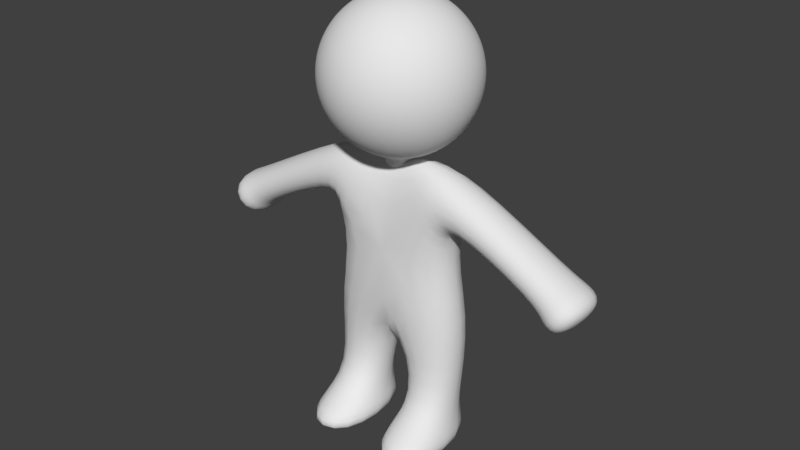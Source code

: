 # Source: Body0darkbrownOld.blend  (saved by Blender 2.77.0; exported with 4.5.12 LTS)
import bpy
from mathutils import Matrix  # noqa: F401  (used for matrix-valued properties, if any)

bpy.ops.wm.read_factory_settings(use_empty=True)
scene = bpy.context.scene
scene.name = 'Scene'

# ---- collections
col_collection_1 = bpy.data.collections.new('Collection 1'); scene.collection.children.link(col_collection_1)

# ---- materials (node trees are filled in below, after node groups)
mat_characters = bpy.data.materials.new('Characters')
mat_characters.alpha_threshold = 0.0
mat_characters.use_transparent_shadow = False
mat_characters.roughness = 0.5

# ---- material node trees

# ---- world
world_world = bpy.data.worlds.new('World'); scene.world = world_world
world_world.color = (0.05088, 0.05088, 0.05088)
world_world.use_sun_shadow = False
world_world.sun_shadow_jitter_overblur = 0.0
world_world.cycles.sampling_method = 'MANUAL'
world_world.light_settings.ao_factor = 0.1

# ---- meshes
me_sphere = bpy.data.meshes.new('Sphere')
me_sphere.from_pydata([(-0.1662, 3.828e-06, 2.233), (-0.326, 3.828e-06, 2.185), (-0.4733, 3.828e-06, 2.106), (-0.6024, 3.828e-06, 2.0), (-0.7084, 3.828e-06, 1.871), (-0.7871, 3.828e-06, 1.724), (-0.8356, 3.828e-06, 1.564), (-0.852, 3.828e-06, 1.398), (-0.8356, 3.828e-06, 1.231), (-0.7871, 3.828e-06, 1.071), (-0.7084, 3.828e-06, 0.9242), (-0.6024, 3.828e-06, 0.7951), (-0.4733, 3.828e-06, 0.6891), (-0.326, 3.828e-06, 0.6104), (-0.1662, 3.828e-06, 0.5619), (-0.163, 0.03243, 2.233), (-0.3198, 0.06361, 2.185), (-0.4642, 0.09234, 2.106), (-0.5908, 0.1175, 2.0), (-0.6948, 0.1382, 1.871), (-0.772, 0.1536, 1.724), (-0.8195, 0.163, 1.564), (-0.8356, 0.1662, 1.398), (-0.8195, 0.163, 1.231), (-0.772, 0.1536, 1.071), (-0.6948, 0.1382, 0.9242), (-0.5908, 0.1175, 0.7951), (-0.4642, 0.09234, 0.6891), (-0.3198, 0.06361, 0.6104), (-0.163, 0.03243, 0.5619), (-0.1536, 0.06361, 2.233), (-0.3012, 0.1248, 2.185), (-0.4373, 0.1811, 2.106), (-0.5566, 0.2305, 2.0), (-0.6545, 0.2711, 1.871), (-0.7272, 0.3012, 1.724), (-0.772, 0.3198, 1.564), (-0.7871, 0.326, 1.398), (-0.772, 0.3198, 1.231), (-0.7272, 0.3012, 1.071), (-0.6545, 0.2711, 0.9242), (-0.5566, 0.2305, 0.7951), (-0.4373, 0.1811, 0.6891), (-0.3012, 0.1248, 0.6104), (-0.1536, 0.06361, 0.5619), (-0.1382, 0.09234, 2.233), (-0.2711, 0.1811, 2.185), (-0.3936, 0.263, 2.106), (-0.5009, 0.3347, 2.0), (-0.589, 0.3936, 1.871), (-0.6545, 0.4373, 1.724), (-0.6948, 0.4642, 1.564), (-0.7084, 0.4733, 1.398), (-0.6948, 0.4642, 1.231), (-0.6545, 0.4373, 1.071), (-0.589, 0.3936, 0.9242), (-0.5009, 0.3347, 0.7951), (-0.3936, 0.263, 0.6891), (-0.2711, 0.1811, 0.6104), (-0.1382, 0.09234, 0.5619), (-0.1175, 0.1175, 2.233), (-0.2305, 0.2305, 2.185), (-0.3347, 0.3347, 2.106), (-0.426, 0.426, 2.0), (-0.5009, 0.5009, 1.871), (-0.5566, 0.5566, 1.724), (-0.5908, 0.5909, 1.564), (-0.6024, 0.6024, 1.398), (-0.5908, 0.5909, 1.231), (-0.5566, 0.5566, 1.071), (-0.5009, 0.5009, 0.9242), (-0.426, 0.426, 0.7951), (-0.3347, 0.3347, 0.6891), (-0.2305, 0.2305, 0.6104), (-0.1175, 0.1175, 0.5619), (-0.09234, 0.1382, 2.233), (-0.1811, 0.2711, 2.185), (-0.263, 0.3936, 2.106), (-0.3347, 0.5009, 2.0), (-0.3936, 0.589, 1.871), (-0.4373, 0.6545, 1.724), (-0.4642, 0.6948, 1.564), (-0.4733, 0.7084, 1.398), (-0.4642, 0.6948, 1.231), (-0.4373, 0.6545, 1.071), (-0.3936, 0.589, 0.9242), (-0.3347, 0.5009, 0.7951), (-0.263, 0.3936, 0.6891), (-0.1811, 0.2711, 0.6104), (-0.09234, 0.1382, 0.5619), (-0.0636, 0.1536, 2.233), (-0.1248, 0.3012, 2.185), (-0.1811, 0.4373, 2.106), (-0.2305, 0.5566, 2.0), (-0.2711, 0.6545, 1.871), (-0.3012, 0.7272, 1.724), (-0.3198, 0.772, 1.564), (-0.326, 0.7871, 1.398), (-0.3198, 0.772, 1.231), (-0.3012, 0.7272, 1.071), (-0.2711, 0.6545, 0.9242), (-0.2305, 0.5566, 0.7951), (-0.1811, 0.4373, 0.6891), (-0.1248, 0.3012, 0.6104), (-0.0636, 0.1536, 0.5619), (-0.03243, 0.163, 2.233), (-0.0636, 0.3198, 2.185), (-0.09234, 0.4642, 2.106), (-0.1175, 0.5909, 2.0), (-0.1382, 0.6948, 1.871), (-0.1536, 0.772, 1.724), (-0.163, 0.8195, 1.564), (-0.1662, 0.8356, 1.398), (-0.163, 0.8195, 1.231), (-0.1536, 0.772, 1.071), (-0.1382, 0.6948, 0.9242), (-0.1175, 0.5909, 0.7951), (-0.09234, 0.4642, 0.6891), (-0.0636, 0.3198, 0.6104), (-0.03243, 0.163, 0.5619), (7.029e-07, 0.1662, 2.233), (7.029e-07, 0.326, 2.185), (7.029e-07, 0.4733, 2.106), (7.029e-07, 0.6024, 2.0), (7.029e-07, 0.7084, 1.871), (6.014e-07, 0.7871, 1.724), (7.029e-07, 0.8356, 1.564), (7.029e-07, 0.852, 1.398), (7.029e-07, 0.8356, 1.231), (6.014e-07, 0.7871, 1.071), (7.029e-07, 0.7084, 0.9242), (7.029e-07, 0.6024, 0.7951), (7.029e-07, 0.4733, 0.6891), (7.029e-07, 0.326, 0.6104), (7.029e-07, 0.1662, 0.5619), (0.03243, 0.163, 2.233), (0.06361, 0.3198, 2.185), (0.09234, 0.4642, 2.106), (0.1175, 0.5909, 2.0), (0.1382, 0.6948, 1.871), (0.1536, 0.772, 1.724), (0.163, 0.8195, 1.564), (0.1662, 0.8356, 1.398), (0.163, 0.8195, 1.231), (0.1536, 0.772, 1.071), (0.1382, 0.6948, 0.9242), (0.1175, 0.5909, 0.7951), (0.09234, 0.4642, 0.6891), (0.06361, 0.3198, 0.6104), (0.03243, 0.163, 0.5619), (0.06361, 0.1536, 2.233), (0.1248, 0.3012, 2.185), (0.1811, 0.4373, 2.106), (0.2305, 0.5566, 2.0), (0.2711, 0.6545, 1.871), (0.3012, 0.7272, 1.724), (0.3198, 0.772, 1.564), (0.326, 0.7871, 1.398), (0.3198, 0.772, 1.231), (0.3012, 0.7272, 1.071), (0.2711, 0.6545, 0.9242), (0.2305, 0.5566, 0.7951), (0.1811, 0.4373, 0.6891), (0.1248, 0.3012, 0.6104), (0.06361, 0.1536, 0.5619), (0.09234, 0.1382, 2.233), (0.1811, 0.2711, 2.185), (0.263, 0.3936, 2.106), (0.3347, 0.5009, 2.0), (0.3936, 0.589, 1.871), (0.4373, 0.6545, 1.724), (0.4642, 0.6948, 1.564), (0.4733, 0.7084, 1.398), (0.4642, 0.6948, 1.231), (0.4373, 0.6545, 1.071), (0.3936, 0.589, 0.9242), (0.3347, 0.5009, 0.7951), (0.263, 0.3936, 0.6891), (0.1811, 0.2711, 0.6104), (0.09234, 0.1382, 0.5619), (0.1175, 0.1175, 2.233), (0.2305, 0.2305, 2.185), (0.3347, 0.3347, 2.106), (0.426, 0.426, 2.0), (0.5009, 0.5009, 1.871), (0.5566, 0.5566, 1.724), (0.5908, 0.5909, 1.564), (0.6024, 0.6024, 1.398), (0.5908, 0.5909, 1.231), (0.5566, 0.5566, 1.071), (0.5009, 0.5009, 0.9242), (0.426, 0.426, 0.7951), (0.3347, 0.3347, 0.6891), (0.2305, 0.2305, 0.6104), (0.1175, 0.1175, 0.5619), (0.1382, 0.09234, 2.233), (0.2711, 0.1811, 2.185), (0.3936, 0.263, 2.106), (0.5009, 0.3347, 2.0), (0.589, 0.3936, 1.871), (0.6545, 0.4373, 1.724), (0.6948, 0.4642, 1.564), (0.7084, 0.4733, 1.398), (0.6948, 0.4642, 1.231), (0.6545, 0.4373, 1.071), (0.589, 0.3936, 0.9242), (0.5009, 0.3347, 0.7951), (0.3936, 0.263, 0.6891), (0.2711, 0.1811, 0.6104), (0.1382, 0.09234, 0.5619), (0.1536, 0.06361, 2.233), (0.3012, 0.1248, 2.185), (0.4373, 0.1811, 2.106), (0.5566, 0.2305, 2.0), (0.6545, 0.2711, 1.871), (0.7272, 0.3012, 1.724), (0.772, 0.3198, 1.564), (0.7871, 0.326, 1.398), (0.772, 0.3198, 1.231), (0.7272, 0.3012, 1.071), (0.6545, 0.2711, 0.9242), (0.5566, 0.2305, 0.7951), (0.4373, 0.1811, 0.6891), (0.3012, 0.1248, 0.6104), (0.1536, 0.06361, 0.5619), (0.163, 0.03243, 2.233), (0.3198, 0.06361, 2.185), (0.4642, 0.09234, 2.106), (0.5908, 0.1175, 2.0), (0.6948, 0.1382, 1.871), (0.772, 0.1536, 1.724), (0.8195, 0.163, 1.564), (0.8356, 0.1662, 1.398), (0.8195, 0.163, 1.231), (0.772, 0.1536, 1.071), (0.6948, 0.1382, 0.9242), (0.5908, 0.1175, 0.7951), (0.4642, 0.09234, 0.6891), (0.3198, 0.06361, 0.6104), (0.163, 0.03243, 0.5619), (0.1662, 3.828e-06, 2.233), (0.326, 3.828e-06, 2.185), (0.4733, 3.828e-06, 2.106), (0.6024, 3.828e-06, 2.0), (0.7084, 3.828e-06, 1.871), (0.7871, 3.828e-06, 1.724), (0.8356, 3.828e-06, 1.564), (0.852, 3.828e-06, 1.398), (0.8356, 3.828e-06, 1.231), (0.7871, 3.828e-06, 1.071), (0.7084, 3.828e-06, 0.9242), (0.6024, 3.828e-06, 0.7951), (0.4733, 3.828e-06, 0.6891), (0.326, 3.828e-06, 0.6104), (0.1662, 3.828e-06, 0.5619), (0.163, -0.03242, 2.233), (0.3198, -0.0636, 2.185), (0.4642, -0.09234, 2.106), (0.5908, -0.1175, 2.0), (0.6948, -0.1382, 1.871), (0.772, -0.1536, 1.724), (0.8195, -0.163, 1.564), (0.8356, -0.1662, 1.398), (0.8195, -0.163, 1.231), (0.772, -0.1536, 1.071), (0.6948, -0.1382, 0.9242), (0.5908, -0.1175, 0.7951), (0.4642, -0.09234, 0.6891), (0.3198, -0.0636, 0.6104), (0.163, -0.03242, 0.5619), (0.1536, -0.0636, 2.233), (0.3012, -0.1248, 2.185), (0.4373, -0.1811, 2.106), (0.5566, -0.2305, 2.0), (0.6545, -0.2711, 1.871), (0.7272, -0.3012, 1.724), (0.772, -0.3198, 1.564), (0.7871, -0.326, 1.398), (0.772, -0.3198, 1.231), (0.7272, -0.3012, 1.071), (0.6545, -0.2711, 0.9242), (0.5566, -0.2305, 0.7951), (0.4373, -0.1811, 0.6891), (0.3012, -0.1248, 0.6104), (0.1536, -0.0636, 0.5619), (0.1382, -0.09234, 2.233), (0.2711, -0.1811, 2.185), (0.3936, -0.263, 2.106), (0.5009, -0.3347, 2.0), (0.589, -0.3935, 1.871), (0.6545, -0.4373, 1.724), (0.6948, -0.4642, 1.564), (0.7084, -0.4733, 1.398), (0.6948, -0.4642, 1.231), (0.6545, -0.4373, 1.071), (0.589, -0.3935, 0.9242), (0.5009, -0.3347, 0.7951), (0.3936, -0.263, 0.6891), (0.2711, -0.1811, 0.6104), (0.1382, -0.09234, 0.5619), (0.1175, -0.1175, 2.233), (0.2305, -0.2305, 2.185), (0.3347, -0.3347, 2.106), (0.426, -0.426, 2.0), (0.5009, -0.5009, 1.871), (0.5566, -0.5566, 1.724), (0.5908, -0.5908, 1.564), (0.6024, -0.6024, 1.398), (0.5908, -0.5908, 1.231), (0.5566, -0.5566, 1.071), (0.5009, -0.5009, 0.9242), (0.426, -0.426, 0.7951), (0.3347, -0.3347, 0.6891), (0.2305, -0.2305, 0.6104), (0.1175, -0.1175, 0.5619), (0.09234, -0.1382, 2.233), (0.1811, -0.2711, 2.185), (0.263, -0.3935, 2.106), (0.3347, -0.5009, 2.0), (0.3936, -0.589, 1.871), (0.4373, -0.6544, 1.724), (0.4642, -0.6948, 1.564), (0.4733, -0.7084, 1.398), (0.4642, -0.6948, 1.231), (0.4373, -0.6544, 1.071), (0.3936, -0.589, 0.9242), (0.3347, -0.5009, 0.7951), (0.263, -0.3935, 0.6891), (0.1811, -0.2711, 0.6104), (0.09234, -0.1382, 0.5619), (0.06361, -0.1536, 2.233), (0.1248, -0.3012, 2.185), (0.1811, -0.4373, 2.106), (0.2305, -0.5566, 2.0), (0.2711, -0.6544, 1.871), (0.3012, -0.7272, 1.724), (0.3198, -0.772, 1.564), (0.326, -0.7871, 1.398), (0.3198, -0.772, 1.231), (0.3012, -0.7272, 1.071), (0.2711, -0.6544, 0.9242), (0.2305, -0.5566, 0.7951), (0.1811, -0.4373, 0.6891), (0.1248, -0.3012, 0.6104), (0.06361, -0.1536, 0.5619), (0.03243, -0.163, 2.233), (0.06361, -0.3198, 2.185), (0.09234, -0.4642, 2.106), (0.1175, -0.5908, 2.0), (0.1382, -0.6948, 1.871), (0.1536, -0.772, 1.724), (0.163, -0.8195, 1.564), (0.1662, -0.8356, 1.398), (0.163, -0.8195, 1.231), (0.1536, -0.772, 1.071), (0.1382, -0.6948, 0.9242), (0.1175, -0.5908, 0.7951), (0.09234, -0.4642, 0.6891), (0.06361, -0.3198, 0.6104), (0.03243, -0.163, 0.5619), (7.029e-07, -0.1662, 2.233), (6.014e-07, -0.326, 2.185), (6.014e-07, -0.4733, 2.106), (6.014e-07, -0.6024, 2.0), (4.998e-07, -0.7084, 1.871), (7.029e-07, -0.7871, 1.724), (4.998e-07, -0.8356, 1.564), (4.998e-07, -0.852, 1.398), (4.998e-07, -0.8356, 1.231), (7.029e-07, -0.7871, 1.071), (4.998e-07, -0.7084, 0.9242), (6.014e-07, -0.6024, 0.7951), (6.014e-07, -0.4733, 0.6891), (6.014e-07, -0.326, 0.6104), (7.029e-07, -0.1662, 0.5619), (-0.03243, -0.163, 2.233), (-0.0636, -0.3198, 2.185), (-0.09234, -0.4642, 2.106), (-0.1175, -0.5908, 2.0), (-0.1382, -0.6948, 1.871), (-0.1536, -0.772, 1.724), (-0.163, -0.8195, 1.564), (-0.1662, -0.8356, 1.398), (-0.163, -0.8195, 1.231), (-0.1536, -0.772, 1.071), (-0.1382, -0.6948, 0.9242), (-0.1175, -0.5908, 0.7951), (-0.09234, -0.4642, 0.6891), (-0.0636, -0.3198, 0.6104), (-0.03243, -0.163, 0.5619), (-0.0636, -0.1536, 2.233), (-0.1248, -0.3012, 2.185), (-0.1811, -0.4373, 2.106), (-0.2305, -0.5566, 2.0), (-0.2711, -0.6544, 1.871), (-0.3012, -0.7272, 1.724), (-0.3198, -0.772, 1.564), (-0.326, -0.7871, 1.398), (-0.3198, -0.772, 1.231), (-0.3012, -0.7272, 1.071), (-0.2711, -0.6544, 0.9242), (-0.2305, -0.5566, 0.7951), (-0.1811, -0.4373, 0.6891), (-0.1248, -0.3012, 0.6104), (-0.0636, -0.1536, 0.5619), (-0.09234, -0.1382, 2.233), (-0.1811, -0.2711, 2.185), (-0.263, -0.3935, 2.106), (-0.3347, -0.5009, 2.0), (-0.3936, -0.589, 1.871), (-0.4373, -0.6544, 1.724), (-0.4642, -0.6948, 1.564), (-0.4733, -0.7084, 1.398), (-0.4642, -0.6948, 1.231), (-0.4373, -0.6544, 1.071), (-0.3936, -0.589, 0.9242), (-0.3347, -0.5009, 0.7951), (-0.263, -0.3935, 0.6891), (-0.1811, -0.2711, 0.6104), (-0.09234, -0.1382, 0.5619), (-0.1175, -0.1175, 2.233), (-0.2305, -0.2305, 2.185), (-0.3347, -0.3347, 2.106), (-0.426, -0.426, 2.0), (-0.5009, -0.5009, 1.871), (-0.5566, -0.5566, 1.724), (-0.5908, -0.5908, 1.564), (-0.6024, -0.6024, 1.398), (-0.5908, -0.5908, 1.231), (-0.5566, -0.5566, 1.071), (-0.5009, -0.5009, 0.9242), (-0.426, -0.426, 0.7951), (-0.3347, -0.3347, 0.6891), (-0.2305, -0.2305, 0.6104), (-0.1175, -0.1175, 0.5619), (-0.1382, -0.09234, 2.233), (-0.2711, -0.1811, 2.185), (-0.3936, -0.263, 2.106), (-0.5009, -0.3347, 2.0), (-0.589, -0.3935, 1.871), (-0.6545, -0.4373, 1.724), (-0.6948, -0.4642, 1.564), (-0.7084, -0.4733, 1.398), (-0.6948, -0.4642, 1.231), (-0.6545, -0.4373, 1.071), (-0.589, -0.3935, 0.9242), (-0.5009, -0.3347, 0.7951), (-0.3936, -0.263, 0.6891), (-0.2711, -0.1811, 0.6104), (-0.1382, -0.09234, 0.5619), (3.982e-07, 3.828e-06, 2.249), (-0.1536, -0.0636, 2.233), (-0.3012, -0.1248, 2.185), (-0.4373, -0.1811, 2.106), (-0.5566, -0.2305, 2.0), (-0.6545, -0.2711, 1.871), (-0.7272, -0.3012, 1.724), (-0.772, -0.3198, 1.564), (-0.7871, -0.326, 1.398), (-0.772, -0.3198, 1.231), (-0.7272, -0.3012, 1.071), (-0.6545, -0.2711, 0.9242), (-0.5566, -0.2305, 0.7951), (-0.4373, -0.1811, 0.6891), (-0.3012, -0.1248, 0.6104), (-0.1536, -0.0636, 0.5619), (-0.163, -0.03242, 2.233), (-0.3198, -0.0636, 2.185), (-0.4642, -0.09234, 2.106), (-0.5908, -0.1175, 2.0), (-0.6948, -0.1382, 1.871), (-0.772, -0.1536, 1.724), (-0.8195, -0.163, 1.564), (-0.8356, -0.1662, 1.398), (-0.8195, -0.163, 1.231), (-0.772, -0.1536, 1.071), (-0.6948, -0.1382, 0.9242), (-0.5908, -0.1175, 0.7951), (-0.4642, -0.09234, 0.6891), (-0.3198, -0.0636, 0.6104), (-0.163, -0.03242, 0.5619), (-0.163, 0.03243, 0.4203), (-0.1662, 3.828e-06, 0.4203), (-0.1536, 0.06361, 0.4203), (-0.1382, 0.09234, 0.4203), (-0.1175, 0.1175, 0.4203), (-0.09234, 0.1382, 0.4203), (-0.0636, 0.1536, 0.4203), (-0.03243, 0.163, 0.4203), (7.029e-07, 0.1662, 0.4203), (0.03243, 0.163, 0.4203), (0.06361, 0.1536, 0.4203), (0.09234, 0.1382, 0.4203), (0.1175, 0.1175, 0.4203), (0.1382, 0.09234, 0.4203), (0.1536, 0.06361, 0.4203), (0.163, 0.03243, 0.4203), (0.1662, 3.828e-06, 0.4203), (0.163, -0.03242, 0.4203), (0.1536, -0.0636, 0.4203), (0.1382, -0.09234, 0.4203), (0.1175, -0.1175, 0.4203), (0.09234, -0.1382, 0.4203), (7.029e-07, 3.828e-06, 0.404), (0.06361, -0.1536, 0.4203), (0.03243, -0.163, 0.4203), (7.029e-07, -0.1662, 0.4203), (-0.03243, -0.163, 0.4203), (-0.0636, -0.1536, 0.4203), (-0.09234, -0.1382, 0.4203), (-0.1175, -0.1175, 0.4203), (-0.1382, -0.09234, 0.4203), (-0.1536, -0.0636, 0.4203), (-0.163, -0.03242, 0.4203), (-0.7899, -0.2907, -0.009315), (-0.7899, 0.2907, -0.009315), (0.7899, 0.2907, -0.009315), (0.7899, -0.2907, -0.009315), (0.7482, 0.2907, 0.5478), (0.7482, -0.2907, 0.5478), (-0.7482, 0.2907, 0.5478), (-0.7482, -0.2907, 0.5478), (-0.679, 0.4329, -0.2373), (-0.679, -0.4329, -0.2373), (0.679, -0.4329, -0.2373), (0.679, 0.4329, -0.2373), (0.2743, 0.2253, 0.6133), (0.2743, -0.2253, 0.6133), (-0.2743, -0.2253, 0.6133), (-0.2743, 0.2253, 0.6133), (1.806, -0.2905, -0.5279), (1.806, 0.2905, -0.5279), (2.077, 0.2905, -0.201), (2.077, -0.2905, -0.201), (-1.806, 0.2905, -0.5279), (-1.806, -0.2905, -0.5279), (-2.077, -0.2905, -0.201), (-2.077, 0.2905, -0.201), (-0.8729, 0.4598, -1.195), (-0.8729, -0.3473, -1.195), (0.8729, -0.3473, -1.195), (0.8729, 0.4598, -1.195), (3.472e-07, -0.3473, -1.224), (3.623e-07, 0.4598, -1.224), (-0.243, 0.2901, -2.282), (-0.7381, 0.2901, -2.282), (-0.7381, -0.1775, -2.282), (-0.243, -0.1775, -2.282), (0.7381, -0.1775, -2.282), (0.7381, 0.2901, -2.282), (0.243, -0.1775, -2.282), (0.243, 0.2901, -2.282), (1.873, -0.3631, -0.6525), (1.873, 0.3631, -0.6525), (2.212, 0.3631, -0.2439), (2.212, -0.3631, -0.2439), (2.075, -0.3631, -0.82), (2.075, 0.3631, -0.82), (2.414, 0.3631, -0.4114), (2.414, -0.3631, -0.4114), (-1.873, 0.3631, -0.6525), (-1.873, -0.3631, -0.6525), (-2.212, -0.3631, -0.2439), (-2.212, 0.3631, -0.2439), (-2.075, 0.3631, -0.82), (-2.075, -0.3631, -0.82), (-2.414, -0.3631, -0.4114), (-2.414, 0.3631, -0.4114), (-0.1193, 0.4351, -2.544), (-0.8619, 0.4351, -2.544), (-0.8619, -0.8773, -2.544), (-0.1193, -0.8773, -2.544), (0.8619, -0.8773, -2.544), (0.8619, 0.3936, -2.544), (0.1193, -0.8773, -2.544), (0.1193, 0.3936, -2.544), (-0.1193, 0.4351, -2.807), (-0.8619, 0.4351, -2.807), (-0.8619, -0.8773, -2.807), (-0.1193, -0.8773, -2.807), (0.8619, -0.8773, -2.807), (0.8619, 0.3936, -2.807), (0.1193, -0.8773, -2.807), (0.1193, 0.3936, -2.807)], [], [(9, 8, 23, 24), (2, 1, 16, 17), (10, 9, 24, 25), (3, 2, 17, 18), (11, 10, 25, 26), (4, 3, 18, 19), (12, 11, 26, 27), (5, 4, 19, 20), (13, 12, 27, 28), (6, 5, 20, 21), (14, 13, 28, 29), (7, 6, 21, 22), (0, 450, 15), (119, 134, 489, 488), (8, 7, 22, 23), (1, 0, 15, 16), (239, 254, 497, 496), (23, 22, 37, 38), (16, 15, 30, 31), (24, 23, 38, 39), (17, 16, 31, 32), (25, 24, 39, 40), (18, 17, 32, 33), (26, 25, 40, 41), (19, 18, 33, 34), (27, 26, 41, 42), (20, 19, 34, 35), (28, 27, 42, 43), (21, 20, 35, 36), (29, 28, 43, 44), (22, 21, 36, 37), (15, 450, 30), (42, 41, 56, 57), (35, 34, 49, 50), (43, 42, 57, 58), (36, 35, 50, 51), (44, 43, 58, 59), (37, 36, 51, 52), (30, 450, 45), (14, 29, 481, 482), (38, 37, 52, 53), (31, 30, 45, 46), (39, 38, 53, 54), (32, 31, 46, 47), (40, 39, 54, 55), (33, 32, 47, 48), (41, 40, 55, 56), (34, 33, 48, 49), (46, 45, 60, 61), (54, 53, 68, 69), (47, 46, 61, 62), (55, 54, 69, 70), (48, 47, 62, 63), (56, 55, 70, 71), (49, 48, 63, 64), (57, 56, 71, 72), (50, 49, 64, 65), (58, 57, 72, 73), (51, 50, 65, 66), (59, 58, 73, 74), (52, 51, 66, 67), (45, 450, 60), (404, 419, 509, 508), (53, 52, 67, 68), (65, 64, 79, 80), (73, 72, 87, 88), (66, 65, 80, 81), (74, 73, 88, 89), (67, 66, 81, 82), (60, 450, 75), (284, 299, 500, 499), (68, 67, 82, 83), (61, 60, 75, 76), (69, 68, 83, 84), (62, 61, 76, 77), (70, 69, 84, 85), (63, 62, 77, 78), (71, 70, 85, 86), (64, 63, 78, 79), (72, 71, 86, 87), (84, 83, 98, 99), (77, 76, 91, 92), (85, 84, 99, 100), (78, 77, 92, 93), (86, 85, 100, 101), (79, 78, 93, 94), (87, 86, 101, 102), (80, 79, 94, 95), (88, 87, 102, 103), (81, 80, 95, 96), (89, 88, 103, 104), (82, 81, 96, 97), (75, 450, 90), (449, 465, 512, 511), (83, 82, 97, 98), (76, 75, 90, 91), (103, 102, 117, 118), (96, 95, 110, 111), (104, 103, 118, 119), (97, 96, 111, 112), (90, 450, 105), (44, 59, 484, 483), (98, 97, 112, 113), (91, 90, 105, 106), (99, 98, 113, 114), (92, 91, 106, 107), (100, 99, 114, 115), (93, 92, 107, 108), (101, 100, 115, 116), (94, 93, 108, 109), (102, 101, 116, 117), (95, 94, 109, 110), (107, 106, 121, 122), (115, 114, 129, 130), (108, 107, 122, 123), (116, 115, 130, 131), (109, 108, 123, 124), (117, 116, 131, 132), (110, 109, 124, 125), (118, 117, 132, 133), (111, 110, 125, 126), (119, 118, 133, 134), (112, 111, 126, 127), (105, 450, 120), (89, 104, 487, 486), (113, 112, 127, 128), (106, 105, 120, 121), (114, 113, 128, 129), (126, 125, 140, 141), (134, 133, 148, 149), (127, 126, 141, 142), (120, 450, 135), (209, 224, 495, 494), (128, 127, 142, 143), (121, 120, 135, 136), (129, 128, 143, 144), (122, 121, 136, 137), (130, 129, 144, 145), (123, 122, 137, 138), (131, 130, 145, 146), (124, 123, 138, 139), (132, 131, 146, 147), (125, 124, 139, 140), (133, 132, 147, 148), (145, 144, 159, 160), (138, 137, 152, 153), (146, 145, 160, 161), (139, 138, 153, 154), (147, 146, 161, 162), (140, 139, 154, 155), (148, 147, 162, 163), (141, 140, 155, 156), (149, 148, 163, 164), (142, 141, 156, 157), (135, 450, 150), (164, 179, 492, 491), (143, 142, 157, 158), (136, 135, 150, 151), (144, 143, 158, 159), (137, 136, 151, 152), (164, 163, 178, 179), (157, 156, 171, 172), (150, 450, 165), (480, 14, 482, 513), (158, 157, 172, 173), (151, 150, 165, 166), (159, 158, 173, 174), (152, 151, 166, 167), (160, 159, 174, 175), (153, 152, 167, 168), (161, 160, 175, 176), (154, 153, 168, 169), (162, 161, 176, 177), (155, 154, 169, 170), (163, 162, 177, 178), (156, 155, 170, 171), (176, 175, 190, 191), (169, 168, 183, 184), (177, 176, 191, 192), (170, 169, 184, 185), (178, 177, 192, 193), (171, 170, 185, 186), (179, 178, 193, 194), (172, 171, 186, 187), (165, 450, 180), (374, 389, 507, 506), (173, 172, 187, 188), (166, 165, 180, 181), (174, 173, 188, 189), (167, 166, 181, 182), (175, 174, 189, 190), (168, 167, 182, 183), (180, 450, 195), (254, 269, 498, 497), (188, 187, 202, 203), (181, 180, 195, 196), (189, 188, 203, 204), (182, 181, 196, 197), (190, 189, 204, 205), (183, 182, 197, 198), (191, 190, 205, 206), (184, 183, 198, 199), (192, 191, 206, 207), (185, 184, 199, 200), (193, 192, 207, 208), (186, 185, 200, 201), (194, 193, 208, 209), (187, 186, 201, 202), (199, 198, 213, 214), (207, 206, 221, 222), (200, 199, 214, 215), (208, 207, 222, 223), (201, 200, 215, 216), (209, 208, 223, 224), (202, 201, 216, 217), (195, 450, 210), (419, 434, 510, 509), (203, 202, 217, 218), (196, 195, 210, 211), (204, 203, 218, 219), (197, 196, 211, 212), (205, 204, 219, 220), (198, 197, 212, 213), (206, 205, 220, 221), (218, 217, 232, 233), (211, 210, 225, 226), (219, 218, 233, 234), (212, 211, 226, 227), (220, 219, 234, 235), (213, 212, 227, 228), (221, 220, 235, 236), (214, 213, 228, 229), (222, 221, 236, 237), (215, 214, 229, 230), (223, 222, 237, 238), (216, 215, 230, 231), (224, 223, 238, 239), (217, 216, 231, 232), (210, 450, 225), (329, 344, 504, 502), (237, 236, 251, 252), (230, 229, 244, 245), (238, 237, 252, 253), (231, 230, 245, 246), (239, 238, 253, 254), (232, 231, 246, 247), (225, 450, 240), (134, 149, 490, 489), (233, 232, 247, 248), (226, 225, 240, 241), (234, 233, 248, 249), (227, 226, 241, 242), (235, 234, 249, 250), (228, 227, 242, 243), (236, 235, 250, 251), (229, 228, 243, 244), (241, 240, 255, 256), (249, 248, 263, 264), (242, 241, 256, 257), (250, 249, 264, 265), (243, 242, 257, 258), (251, 250, 265, 266), (244, 243, 258, 259), (252, 251, 266, 267), (245, 244, 259, 260), (253, 252, 267, 268), (246, 245, 260, 261), (254, 253, 268, 269), (247, 246, 261, 262), (240, 450, 255), (59, 74, 485, 484), (248, 247, 262, 263), (260, 259, 274, 275), (268, 267, 282, 283), (261, 260, 275, 276), (269, 268, 283, 284), (262, 261, 276, 277), (255, 450, 270), (299, 314, 501, 500), (263, 262, 277, 278), (256, 255, 270, 271), (264, 263, 278, 279), (257, 256, 271, 272), (265, 264, 279, 280), (258, 257, 272, 273), (266, 265, 280, 281), (259, 258, 273, 274), (267, 266, 281, 282), (279, 278, 293, 294), (272, 271, 286, 287), (280, 279, 294, 295), (273, 272, 287, 288), (281, 280, 295, 296), (274, 273, 288, 289), (282, 281, 296, 297), (275, 274, 289, 290), (283, 282, 297, 298), (276, 275, 290, 291), (284, 283, 298, 299), (277, 276, 291, 292), (270, 450, 285), (179, 194, 493, 492), (278, 277, 292, 293), (271, 270, 285, 286), (298, 297, 312, 313), (291, 290, 305, 306), (299, 298, 313, 314), (292, 291, 306, 307), (285, 450, 300), (465, 480, 513, 512), (293, 292, 307, 308), (286, 285, 300, 301), (294, 293, 308, 309), (287, 286, 301, 302), (295, 294, 309, 310), (288, 287, 302, 303), (296, 295, 310, 311), (289, 288, 303, 304), (297, 296, 311, 312), (290, 289, 304, 305), (310, 309, 324, 325), (303, 302, 317, 318), (311, 310, 325, 326), (304, 303, 318, 319), (312, 311, 326, 327), (305, 304, 319, 320), (313, 312, 327, 328), (306, 305, 320, 321), (314, 313, 328, 329), (307, 306, 321, 322), (300, 450, 315), (344, 359, 505, 504), (308, 307, 322, 323), (301, 300, 315, 316), (309, 308, 323, 324), (302, 301, 316, 317), (329, 328, 343, 344), (322, 321, 336, 337), (315, 450, 330), (224, 239, 496, 495), (323, 322, 337, 338), (316, 315, 330, 331), (324, 323, 338, 339), (317, 316, 331, 332), (325, 324, 339, 340), (318, 317, 332, 333), (326, 325, 340, 341), (319, 318, 333, 334), (327, 326, 341, 342), (320, 319, 334, 335), (328, 327, 342, 343), (321, 320, 335, 336), (333, 332, 347, 348), (341, 340, 355, 356), (334, 333, 348, 349), (342, 341, 356, 357), (335, 334, 349, 350), (343, 342, 357, 358), (336, 335, 350, 351), (344, 343, 358, 359), (337, 336, 351, 352), (330, 450, 345), (104, 119, 488, 487), (338, 337, 352, 353), (331, 330, 345, 346), (339, 338, 353, 354), (332, 331, 346, 347), (340, 339, 354, 355), (352, 351, 366, 367), (345, 450, 360), (389, 404, 508, 507), (353, 352, 367, 368), (346, 345, 360, 361), (354, 353, 368, 369), (347, 346, 361, 362), (355, 354, 369, 370), (348, 347, 362, 363), (356, 355, 370, 371), (349, 348, 363, 364), (357, 356, 371, 372), (350, 349, 364, 365), (358, 357, 372, 373), (351, 350, 365, 366), (359, 358, 373, 374), (371, 370, 385, 386), (364, 363, 378, 379), (372, 371, 386, 387), (365, 364, 379, 380), (373, 372, 387, 388), (366, 365, 380, 381), (374, 373, 388, 389), (367, 366, 381, 382), (360, 450, 375), (149, 164, 491, 490), (368, 367, 382, 383), (361, 360, 375, 376), (369, 368, 383, 384), (362, 361, 376, 377), (370, 369, 384, 385), (363, 362, 377, 378), (375, 450, 390), (29, 44, 483, 481), (383, 382, 397, 398), (376, 375, 390, 391), (384, 383, 398, 399), (377, 376, 391, 392), (385, 384, 399, 400), (378, 377, 392, 393), (386, 385, 400, 401), (379, 378, 393, 394), (387, 386, 401, 402), (380, 379, 394, 395), (388, 387, 402, 403), (381, 380, 395, 396), (389, 388, 403, 404), (382, 381, 396, 397), (394, 393, 408, 409), (402, 401, 416, 417), (395, 394, 409, 410), (403, 402, 417, 418), (396, 395, 410, 411), (404, 403, 418, 419), (397, 396, 411, 412), (390, 450, 405), (269, 284, 499, 498), (398, 397, 412, 413), (391, 390, 405, 406), (399, 398, 413, 414), (392, 391, 406, 407), (400, 399, 414, 415), (393, 392, 407, 408), (401, 400, 415, 416), (413, 412, 427, 428), (406, 405, 420, 421), (414, 413, 428, 429), (407, 406, 421, 422), (415, 414, 429, 430), (408, 407, 422, 423), (416, 415, 430, 431), (409, 408, 423, 424), (417, 416, 431, 432), (410, 409, 424, 425), (418, 417, 432, 433), (411, 410, 425, 426), (419, 418, 433, 434), (412, 411, 426, 427), (405, 450, 420), (434, 449, 511, 510), (432, 431, 446, 447), (425, 424, 439, 440), (433, 432, 447, 448), (426, 425, 440, 441), (434, 433, 448, 449), (427, 426, 441, 442), (420, 450, 435), (314, 329, 502, 501), (428, 427, 442, 443), (421, 420, 435, 436), (429, 428, 443, 444), (422, 421, 436, 437), (430, 429, 444, 445), (423, 422, 437, 438), (431, 430, 445, 446), (424, 423, 438, 439), (444, 443, 459, 460), (437, 436, 452, 453), (445, 444, 460, 461), (438, 437, 453, 454), (446, 445, 461, 462), (439, 438, 454, 455), (447, 446, 462, 463), (440, 439, 455, 456), (448, 447, 463, 464), (441, 440, 456, 457), (449, 448, 464, 465), (442, 441, 457, 458), (435, 450, 451), (359, 374, 506, 505), (443, 442, 458, 459), (436, 435, 451, 452), (464, 463, 478, 479), (457, 456, 471, 472), (465, 464, 479, 480), (458, 457, 472, 473), (451, 450, 466), (194, 209, 494, 493), (459, 458, 473, 474), (452, 451, 466, 467), (460, 459, 474, 475), (453, 452, 467, 468), (461, 460, 475, 476), (454, 453, 468, 469), (462, 461, 476, 477), (455, 454, 469, 470), (463, 462, 477, 478), (456, 455, 470, 471), (468, 467, 1, 2), (476, 475, 9, 10), (469, 468, 2, 3), (477, 476, 10, 11), (470, 469, 3, 4), (478, 477, 11, 12), (471, 470, 4, 5), (479, 478, 12, 13), (472, 471, 5, 6), (480, 479, 13, 14), (473, 472, 6, 7), (466, 450, 0), (74, 89, 486, 485), (474, 473, 7, 8), (467, 466, 0, 1), (475, 474, 8, 9), (503, 482, 481), (503, 481, 483), (503, 483, 484), (503, 484, 485), (503, 485, 486), (503, 486, 487), (503, 487, 488), (503, 488, 489), (503, 489, 490), (503, 490, 491), (503, 491, 492), (503, 492, 493), (503, 493, 494), (503, 494, 495), (503, 495, 496), (503, 496, 497), (503, 497, 498), (503, 498, 499), (503, 499, 500), (503, 500, 501), (503, 501, 502), (503, 502, 504), (503, 504, 505), (503, 505, 506), (503, 506, 507), (503, 507, 508), (503, 508, 509), (503, 509, 510), (503, 510, 511), (503, 511, 512), (503, 512, 513), (503, 513, 482), (527, 528, 523, 539, 542, 540, 524), (521, 520, 537, 536), (527, 526, 529, 528), (525, 524, 540, 541), (523, 522, 538, 539), (519, 517, 530, 533), (529, 526, 525, 541, 543, 538, 522), (514, 515, 522, 523), (516, 517, 524, 525), (518, 516, 525, 526), (519, 518, 526, 527), (520, 521, 528, 529), (521, 514, 523, 528), (515, 520, 529, 522), (517, 519, 527, 524), (530, 531, 553, 552), (518, 519, 533, 532), (517, 516, 531, 530), (516, 518, 532, 531), (537, 534, 560, 563), (515, 514, 535, 534), (514, 521, 536, 535), (520, 515, 534, 537), (542, 547, 544, 543), (542, 539, 546, 547), (539, 538, 545, 546), (540, 542, 550, 548), (541, 540, 548, 549), (538, 543, 544, 545), (543, 541, 549, 551), (542, 543, 551, 550), (545, 544, 568, 569), (547, 546, 570, 571), (555, 552, 556, 559), (533, 530, 552, 555), (531, 532, 554, 553), (532, 533, 555, 554), (558, 559, 556, 557), (553, 554, 558, 557), (554, 555, 559, 558), (552, 553, 557, 556), (561, 562, 566, 565), (536, 537, 563, 562), (535, 536, 562, 561), (534, 535, 561, 560), (566, 567, 564, 565), (560, 561, 565, 564), (563, 560, 564, 567), (562, 563, 567, 566), (569, 568, 576, 577), (571, 570, 578, 579), (550, 551, 575, 574), (548, 550, 574, 572), (544, 547, 571, 568), (546, 545, 569, 570), (551, 549, 573, 575), (549, 548, 572, 573), (582, 583, 581, 580), (578, 577, 576, 579), (574, 575, 583, 582), (572, 574, 582, 580), (568, 571, 579, 576), (570, 569, 577, 578), (575, 573, 581, 583), (573, 572, 580, 581)])
me_sphere.polygons.foreach_set('use_smooth', [True] * 609)
_uv = me_sphere.uv_layers.new(name='UVMap')
_uv.uv.foreach_set('vector', [0.9219, 0.5862, 0.9219, 0.5826, 0.9264, 0.5826, 0.9261, 0.5862, 0.8657, 0.5238, 0.8617, 0.5237, 0.8615, 0.5222, 0.8655, 0.5217, 0.9219, 0.5896, 0.9219, 0.5862, 0.9261, 0.5862, 0.9257, 0.5896, 0.8693, 0.5239, 0.8657, 0.5238, 0.8655, 0.5217, 0.8689, 0.5212, 0.9219, 0.5926, 0.9219, 0.5896, 0.9257, 0.5896, 0.9251, 0.5926, 0.9219, 0.5679, 0.9219, 0.5649, 0.9251, 0.5649, 0.9257, 0.5679, 0.8657, 0.5528, 0.8693, 0.5528, 0.8689, 0.5555, 0.8655, 0.5549, 0.9219, 0.5713, 0.9219, 0.5679, 0.9257, 0.5679, 0.9261, 0.5713, 0.8617, 0.5527, 0.8657, 0.5528, 0.8655, 0.5549, 0.8615, 0.5541, 0.9219, 0.5749, 0.9219, 0.5713, 0.9261, 0.5713, 0.9264, 0.5749, 0.8574, 0.5527, 0.8617, 0.5527, 0.8615, 0.5541, 0.8573, 0.5534, 0.9219, 0.5787, 0.9219, 0.5749, 0.9264, 0.5749, 0.9264, 0.5787, 0.8574, 0.5237, 0.8528, 0.5236, 0.8573, 0.5229, 0.8291, 0.579, 0.8291, 0.5783, 0.8329, 0.5783, 0.8329, 0.579, 0.9219, 0.5826, 0.9219, 0.5787, 0.9264, 0.5787, 0.9264, 0.5826, 0.8617, 0.5237, 0.8574, 0.5237, 0.8573, 0.5229, 0.8615, 0.5222, 0.9606, 0.5252, 0.9606, 0.5244, 0.9645, 0.5244, 0.9645, 0.5252, 0.9264, 0.5826, 0.9264, 0.5787, 0.9308, 0.5788, 0.9306, 0.5826, 0.8615, 0.5222, 0.8573, 0.5229, 0.857, 0.5222, 0.861, 0.5208, 0.9261, 0.5862, 0.9264, 0.5826, 0.9306, 0.5826, 0.9301, 0.5862, 0.8655, 0.5217, 0.8615, 0.5222, 0.861, 0.5208, 0.8648, 0.5196, 0.9257, 0.5896, 0.9261, 0.5862, 0.9301, 0.5862, 0.9293, 0.5896, 0.8689, 0.5212, 0.8655, 0.5217, 0.8648, 0.5196, 0.868, 0.5186, 0.9251, 0.5926, 0.9257, 0.5896, 0.9293, 0.5896, 0.9282, 0.5926, 0.9257, 0.5679, 0.9251, 0.5649, 0.9282, 0.5649, 0.9293, 0.5679, 0.8655, 0.5549, 0.8689, 0.5555, 0.868, 0.5581, 0.8648, 0.5569, 0.9261, 0.5713, 0.9257, 0.5679, 0.9293, 0.5679, 0.9301, 0.5713, 0.8615, 0.5541, 0.8655, 0.5549, 0.8648, 0.5569, 0.861, 0.5556, 0.9264, 0.5749, 0.9261, 0.5713, 0.9301, 0.5713, 0.9306, 0.5749, 0.8573, 0.5534, 0.8615, 0.5541, 0.861, 0.5556, 0.857, 0.5541, 0.9264, 0.5787, 0.9264, 0.5749, 0.9306, 0.5749, 0.9308, 0.5788, 0.8573, 0.5229, 0.8528, 0.5236, 0.857, 0.5222, 0.8648, 0.5569, 0.868, 0.5581, 0.8665, 0.5605, 0.8636, 0.5588, 0.9301, 0.5713, 0.9293, 0.5679, 0.9326, 0.5679, 0.9338, 0.5713, 0.861, 0.5556, 0.8648, 0.5569, 0.8636, 0.5588, 0.8602, 0.5568, 0.9306, 0.5749, 0.9301, 0.5713, 0.9338, 0.5713, 0.9346, 0.5749, 0.857, 0.5541, 0.861, 0.5556, 0.8602, 0.5568, 0.8566, 0.5548, 0.9308, 0.5788, 0.9306, 0.5749, 0.9346, 0.5749, 0.9348, 0.5788, 0.857, 0.5222, 0.8528, 0.5236, 0.8566, 0.5215, 0.9606, 0.519, 0.9606, 0.5183, 0.9645, 0.5183, 0.9645, 0.519, 0.9306, 0.5826, 0.9308, 0.5788, 0.9348, 0.5788, 0.9346, 0.5826, 0.861, 0.5208, 0.857, 0.5222, 0.8566, 0.5215, 0.8602, 0.5195, 0.9301, 0.5862, 0.9306, 0.5826, 0.9346, 0.5826, 0.9338, 0.5863, 0.8648, 0.5196, 0.861, 0.5208, 0.8602, 0.5195, 0.8636, 0.5177, 0.9293, 0.5896, 0.9301, 0.5862, 0.9338, 0.5863, 0.9326, 0.5896, 0.868, 0.5186, 0.8648, 0.5196, 0.8636, 0.5177, 0.8665, 0.5162, 0.9282, 0.5926, 0.9293, 0.5896, 0.9326, 0.5896, 0.931, 0.5926, 0.9293, 0.5679, 0.9282, 0.5649, 0.931, 0.5649, 0.9326, 0.5679, 0.8602, 0.5195, 0.8566, 0.5215, 0.856, 0.521, 0.8591, 0.5184, 0.9338, 0.5863, 0.9346, 0.5826, 0.938, 0.5826, 0.9371, 0.5863, 0.8636, 0.5177, 0.8602, 0.5195, 0.8591, 0.5184, 0.862, 0.5161, 0.9326, 0.5896, 0.9338, 0.5863, 0.9371, 0.5863, 0.9356, 0.5897, 0.8665, 0.5162, 0.8636, 0.5177, 0.862, 0.5161, 0.8645, 0.5141, 0.8665, 0.5605, 0.8689, 0.562, 0.8665, 0.5644, 0.8645, 0.5626, 0.8689, 0.515, 0.8665, 0.5162, 0.8645, 0.5141, 0.8665, 0.5125, 0.8636, 0.5588, 0.8665, 0.5605, 0.8645, 0.5626, 0.862, 0.5604, 0.9338, 0.5713, 0.9326, 0.5679, 0.9356, 0.5679, 0.9371, 0.5713, 0.8602, 0.5568, 0.8636, 0.5588, 0.862, 0.5604, 0.8591, 0.558, 0.9346, 0.5749, 0.9338, 0.5713, 0.9371, 0.5713, 0.938, 0.575, 0.8566, 0.5548, 0.8602, 0.5568, 0.8591, 0.558, 0.856, 0.5553, 0.9348, 0.5788, 0.9346, 0.5749, 0.938, 0.575, 0.9383, 0.5788, 0.8566, 0.5215, 0.8528, 0.5236, 0.856, 0.521, 0.8289, 0.5797, 0.8289, 0.5804, 0.825, 0.5804, 0.8251, 0.5797, 0.9346, 0.5826, 0.9348, 0.5788, 0.9383, 0.5788, 0.938, 0.5826, 0.8331, 0.569, 0.8316, 0.5725, 0.8287, 0.5723, 0.8299, 0.5688, 0.8591, 0.558, 0.862, 0.5604, 0.86, 0.5618, 0.8578, 0.5589, 0.8341, 0.5653, 0.8331, 0.569, 0.8299, 0.5688, 0.8306, 0.565, 0.856, 0.5553, 0.8591, 0.558, 0.8578, 0.5589, 0.8553, 0.5558, 0.8344, 0.5614, 0.8341, 0.5653, 0.8306, 0.565, 0.8309, 0.5612, 0.856, 0.521, 0.8528, 0.5236, 0.8554, 0.5205, 0.9606, 0.523, 0.9606, 0.5223, 0.9645, 0.5223, 0.9645, 0.523, 0.8341, 0.5577, 0.8344, 0.5614, 0.8309, 0.5612, 0.8306, 0.5574, 0.8591, 0.5184, 0.856, 0.521, 0.8554, 0.5205, 0.8578, 0.5175, 0.8331, 0.5541, 0.8341, 0.5577, 0.8306, 0.5574, 0.8299, 0.5539, 0.862, 0.5161, 0.8591, 0.5184, 0.8578, 0.5175, 0.86, 0.5147, 0.8316, 0.5508, 0.8331, 0.5541, 0.8299, 0.5539, 0.8287, 0.5506, 0.8645, 0.5141, 0.862, 0.5161, 0.86, 0.5147, 0.862, 0.5124, 0.8645, 0.5626, 0.8665, 0.5644, 0.8636, 0.5665, 0.862, 0.5643, 0.8316, 0.5725, 0.8296, 0.5756, 0.8271, 0.5754, 0.8287, 0.5723, 0.862, 0.5604, 0.8645, 0.5626, 0.862, 0.5643, 0.86, 0.5618, 0.8299, 0.5539, 0.8306, 0.5574, 0.8267, 0.5573, 0.8262, 0.5537, 0.86, 0.5147, 0.8578, 0.5175, 0.8562, 0.5168, 0.8578, 0.5137, 0.8287, 0.5506, 0.8299, 0.5539, 0.8262, 0.5537, 0.8254, 0.5505, 0.862, 0.5124, 0.86, 0.5147, 0.8578, 0.5137, 0.8591, 0.5111, 0.862, 0.5643, 0.8636, 0.5665, 0.8602, 0.568, 0.8591, 0.5656, 0.8287, 0.5723, 0.8271, 0.5754, 0.8243, 0.5753, 0.8254, 0.5722, 0.86, 0.5618, 0.862, 0.5643, 0.8591, 0.5656, 0.8578, 0.5628, 0.8299, 0.5688, 0.8287, 0.5723, 0.8254, 0.5722, 0.8262, 0.5686, 0.8578, 0.5589, 0.86, 0.5618, 0.8578, 0.5628, 0.8562, 0.5596, 0.8306, 0.565, 0.8299, 0.5688, 0.8262, 0.5686, 0.8267, 0.5649, 0.8553, 0.5558, 0.8578, 0.5589, 0.8562, 0.5596, 0.8546, 0.5562, 0.8309, 0.5612, 0.8306, 0.565, 0.8267, 0.5649, 0.8269, 0.561, 0.8554, 0.5205, 0.8528, 0.5236, 0.8546, 0.5201, 0.9606, 0.5211, 0.9606, 0.5205, 0.9645, 0.5205, 0.9645, 0.5211, 0.8306, 0.5574, 0.8309, 0.5612, 0.8269, 0.561, 0.8267, 0.5573, 0.8578, 0.5175, 0.8554, 0.5205, 0.8546, 0.5201, 0.8562, 0.5168, 0.8562, 0.5596, 0.8578, 0.5628, 0.8554, 0.5634, 0.8546, 0.56, 0.8267, 0.5649, 0.8262, 0.5686, 0.8222, 0.5685, 0.8224, 0.5648, 0.8546, 0.5562, 0.8562, 0.5596, 0.8546, 0.56, 0.8537, 0.5564, 0.8269, 0.561, 0.8267, 0.5649, 0.8224, 0.5648, 0.8225, 0.5609, 0.8546, 0.5201, 0.8528, 0.5236, 0.8537, 0.5199, 0.9606, 0.5176, 0.9606, 0.5169, 0.9645, 0.5169, 0.9645, 0.5176, 0.8267, 0.5573, 0.8269, 0.561, 0.8225, 0.5609, 0.8224, 0.5572, 0.8562, 0.5168, 0.8546, 0.5201, 0.8537, 0.5199, 0.8546, 0.5164, 0.8262, 0.5537, 0.8267, 0.5573, 0.8224, 0.5572, 0.8222, 0.5536, 0.8578, 0.5137, 0.8562, 0.5168, 0.8546, 0.5164, 0.8554, 0.5131, 0.8254, 0.5505, 0.8262, 0.5537, 0.8222, 0.5536, 0.8217, 0.5504, 0.8591, 0.5111, 0.8578, 0.5137, 0.8554, 0.5131, 0.8561, 0.5103, 0.8243, 0.5478, 0.8254, 0.5505, 0.8217, 0.5504, 0.8212, 0.5477, 0.8254, 0.5722, 0.8243, 0.5753, 0.8212, 0.5752, 0.8217, 0.5721, 0.8578, 0.5628, 0.8591, 0.5656, 0.8561, 0.5664, 0.8554, 0.5634, 0.8262, 0.5686, 0.8254, 0.5722, 0.8217, 0.5721, 0.8222, 0.5685, 0.8554, 0.5131, 0.8546, 0.5164, 0.8528, 0.5162, 0.8528, 0.5129, 0.8217, 0.5504, 0.8222, 0.5536, 0.818, 0.5536, 0.818, 0.5504, 0.8561, 0.5103, 0.8554, 0.5131, 0.8528, 0.5129, 0.8529, 0.51, 0.8212, 0.5477, 0.8217, 0.5504, 0.818, 0.5504, 0.818, 0.5477, 0.8217, 0.5721, 0.8212, 0.5752, 0.818, 0.5752, 0.818, 0.572, 0.8554, 0.5634, 0.8561, 0.5664, 0.8529, 0.5667, 0.8528, 0.5636, 0.8222, 0.5685, 0.8217, 0.5721, 0.818, 0.572, 0.818, 0.5685, 0.8546, 0.56, 0.8554, 0.5634, 0.8528, 0.5636, 0.8528, 0.5602, 0.8224, 0.5648, 0.8222, 0.5685, 0.818, 0.5685, 0.818, 0.5647, 0.8537, 0.5564, 0.8546, 0.56, 0.8528, 0.5602, 0.8528, 0.5565, 0.8225, 0.5609, 0.8224, 0.5648, 0.818, 0.5647, 0.818, 0.5609, 0.8537, 0.5199, 0.8528, 0.5236, 0.8528, 0.5198, 0.829, 0.5804, 0.829, 0.5797, 0.8329, 0.5797, 0.8328, 0.5804, 0.8224, 0.5572, 0.8225, 0.5609, 0.818, 0.5609, 0.818, 0.5571, 0.8546, 0.5164, 0.8537, 0.5199, 0.8528, 0.5198, 0.8528, 0.5162, 0.8222, 0.5536, 0.8224, 0.5572, 0.818, 0.5571, 0.818, 0.5536, 0.818, 0.5647, 0.818, 0.5685, 0.8138, 0.5685, 0.8135, 0.5648, 0.8528, 0.5565, 0.8528, 0.5602, 0.8511, 0.56, 0.852, 0.5564, 0.818, 0.5609, 0.818, 0.5647, 0.8135, 0.5648, 0.8134, 0.5609, 0.8528, 0.5198, 0.8528, 0.5236, 0.852, 0.5199, 0.9606, 0.5265, 0.9606, 0.5259, 0.9645, 0.5259, 0.9645, 0.5265, 0.818, 0.5571, 0.818, 0.5609, 0.8134, 0.5609, 0.8135, 0.5572, 0.8528, 0.5162, 0.8528, 0.5198, 0.852, 0.5199, 0.8511, 0.5164, 0.818, 0.5536, 0.818, 0.5571, 0.8135, 0.5572, 0.8138, 0.5536, 0.8528, 0.5129, 0.8528, 0.5162, 0.8511, 0.5164, 0.8503, 0.5131, 0.818, 0.5504, 0.818, 0.5536, 0.8138, 0.5536, 0.8142, 0.5504, 0.8529, 0.51, 0.8528, 0.5129, 0.8503, 0.5131, 0.8497, 0.5103, 0.818, 0.5477, 0.818, 0.5504, 0.8142, 0.5504, 0.8148, 0.5477, 0.818, 0.572, 0.818, 0.5752, 0.8148, 0.5752, 0.8142, 0.5721, 0.8528, 0.5636, 0.8529, 0.5667, 0.8497, 0.5664, 0.8503, 0.5634, 0.818, 0.5685, 0.818, 0.572, 0.8142, 0.5721, 0.8138, 0.5685, 0.8528, 0.5602, 0.8528, 0.5636, 0.8503, 0.5634, 0.8511, 0.56, 0.8142, 0.5504, 0.8138, 0.5536, 0.8098, 0.5537, 0.8106, 0.5505, 0.8497, 0.5103, 0.8503, 0.5131, 0.8479, 0.5137, 0.8466, 0.5111, 0.8148, 0.5477, 0.8142, 0.5504, 0.8106, 0.5505, 0.8117, 0.5478, 0.8142, 0.5721, 0.8148, 0.5752, 0.8117, 0.5753, 0.8106, 0.5722, 0.8503, 0.5634, 0.8497, 0.5664, 0.8466, 0.5656, 0.8479, 0.5628, 0.8138, 0.5685, 0.8142, 0.5721, 0.8106, 0.5722, 0.8098, 0.5686, 0.8511, 0.56, 0.8503, 0.5634, 0.8479, 0.5628, 0.8494, 0.5596, 0.8135, 0.5648, 0.8138, 0.5685, 0.8098, 0.5686, 0.8093, 0.5649, 0.852, 0.5564, 0.8511, 0.56, 0.8494, 0.5596, 0.8511, 0.5562, 0.8134, 0.5609, 0.8135, 0.5648, 0.8093, 0.5649, 0.8091, 0.561, 0.852, 0.5199, 0.8528, 0.5236, 0.8511, 0.5201, 0.829, 0.5768, 0.829, 0.5762, 0.8328, 0.5762, 0.8329, 0.5768, 0.8135, 0.5572, 0.8134, 0.5609, 0.8091, 0.561, 0.8093, 0.5573, 0.8511, 0.5164, 0.852, 0.5199, 0.8511, 0.5201, 0.8494, 0.5168, 0.8138, 0.5536, 0.8135, 0.5572, 0.8093, 0.5573, 0.8098, 0.5537, 0.8503, 0.5131, 0.8511, 0.5164, 0.8494, 0.5168, 0.8479, 0.5137, 0.8511, 0.5562, 0.8494, 0.5596, 0.8479, 0.5589, 0.8503, 0.5558, 0.8091, 0.561, 0.8093, 0.5649, 0.8053, 0.565, 0.8051, 0.5612, 0.8511, 0.5201, 0.8528, 0.5236, 0.8503, 0.5205, 0.9606, 0.5198, 0.9606, 0.519, 0.9645, 0.519, 0.9645, 0.5198, 0.8093, 0.5573, 0.8091, 0.561, 0.8051, 0.5612, 0.8053, 0.5574, 0.8494, 0.5168, 0.8511, 0.5201, 0.8503, 0.5205, 0.8479, 0.5175, 0.8098, 0.5537, 0.8093, 0.5573, 0.8053, 0.5574, 0.8061, 0.5539, 0.8479, 0.5137, 0.8494, 0.5168, 0.8479, 0.5175, 0.8457, 0.5147, 0.8106, 0.5505, 0.8098, 0.5537, 0.8061, 0.5539, 0.8073, 0.5506, 0.8466, 0.5111, 0.8479, 0.5137, 0.8457, 0.5147, 0.8437, 0.5124, 0.8466, 0.5656, 0.8455, 0.568, 0.8421, 0.5665, 0.8437, 0.5643, 0.8106, 0.5722, 0.8117, 0.5753, 0.8089, 0.5754, 0.8073, 0.5723, 0.8479, 0.5628, 0.8466, 0.5656, 0.8437, 0.5643, 0.8457, 0.5618, 0.8098, 0.5686, 0.8106, 0.5722, 0.8073, 0.5723, 0.8061, 0.5688, 0.8494, 0.5596, 0.8479, 0.5628, 0.8457, 0.5618, 0.8479, 0.5589, 0.8093, 0.5649, 0.8098, 0.5686, 0.8061, 0.5688, 0.8053, 0.565, 0.8437, 0.5643, 0.8421, 0.5665, 0.8392, 0.5644, 0.8413, 0.5626, 0.8073, 0.5723, 0.8089, 0.5754, 0.8064, 0.5756, 0.8043, 0.5725, 0.8457, 0.5618, 0.8437, 0.5643, 0.8413, 0.5626, 0.8437, 0.5604, 0.8061, 0.5688, 0.8073, 0.5723, 0.8043, 0.5725, 0.8028, 0.569, 0.8479, 0.5589, 0.8457, 0.5618, 0.8437, 0.5604, 0.8466, 0.558, 0.8053, 0.565, 0.8061, 0.5688, 0.8028, 0.569, 0.8019, 0.5653, 0.8503, 0.5558, 0.8479, 0.5589, 0.8466, 0.558, 0.8496, 0.5553, 0.8051, 0.5612, 0.8053, 0.565, 0.8019, 0.5653, 0.8016, 0.5614, 0.8503, 0.5205, 0.8528, 0.5236, 0.8496, 0.521, 0.8289, 0.5783, 0.8289, 0.579, 0.8251, 0.579, 0.8251, 0.5783, 0.8053, 0.5574, 0.8051, 0.5612, 0.8016, 0.5614, 0.8019, 0.5577, 0.8479, 0.5175, 0.8503, 0.5205, 0.8496, 0.521, 0.8466, 0.5184, 0.8061, 0.5539, 0.8053, 0.5574, 0.8019, 0.5577, 0.8028, 0.5541, 0.8457, 0.5147, 0.8479, 0.5175, 0.8466, 0.5184, 0.8437, 0.5161, 0.8073, 0.5506, 0.8061, 0.5539, 0.8028, 0.5541, 0.8043, 0.5508, 0.8437, 0.5124, 0.8457, 0.5147, 0.8437, 0.5161, 0.8413, 0.5141, 0.8496, 0.521, 0.8528, 0.5236, 0.8491, 0.5215, 0.9606, 0.5244, 0.9606, 0.5237, 0.9645, 0.5237, 0.9645, 0.5244, 0.87, 0.5819, 0.8697, 0.5781, 0.8732, 0.5781, 0.8734, 0.5819, 0.8466, 0.5184, 0.8496, 0.521, 0.8491, 0.5215, 0.8455, 0.5195, 0.8709, 0.5856, 0.87, 0.5819, 0.8734, 0.5819, 0.8742, 0.5856, 0.8437, 0.5161, 0.8466, 0.5184, 0.8455, 0.5195, 0.8421, 0.5177, 0.8724, 0.589, 0.8709, 0.5856, 0.8742, 0.5856, 0.8753, 0.589, 0.8413, 0.5141, 0.8437, 0.5161, 0.8421, 0.5177, 0.8392, 0.5162, 0.8413, 0.5626, 0.8392, 0.5644, 0.8368, 0.562, 0.8392, 0.5605, 0.8392, 0.5125, 0.8413, 0.5141, 0.8392, 0.5162, 0.8368, 0.515, 0.8437, 0.5604, 0.8413, 0.5626, 0.8392, 0.5605, 0.8421, 0.5588, 0.8709, 0.5706, 0.8724, 0.5673, 0.8753, 0.5673, 0.8742, 0.5706, 0.8466, 0.558, 0.8437, 0.5604, 0.8421, 0.5588, 0.8455, 0.5568, 0.87, 0.5743, 0.8709, 0.5706, 0.8742, 0.5706, 0.8734, 0.5743, 0.8496, 0.5553, 0.8466, 0.558, 0.8455, 0.5568, 0.8491, 0.5548, 0.8697, 0.5781, 0.87, 0.5743, 0.8734, 0.5743, 0.8732, 0.5781, 0.8753, 0.5673, 0.8769, 0.5643, 0.8798, 0.5643, 0.8787, 0.5673, 0.8421, 0.5588, 0.8392, 0.5605, 0.8377, 0.5581, 0.8409, 0.5569, 0.8742, 0.5706, 0.8753, 0.5673, 0.8787, 0.5673, 0.8779, 0.5706, 0.8455, 0.5568, 0.8421, 0.5588, 0.8409, 0.5569, 0.8446, 0.5556, 0.8734, 0.5743, 0.8742, 0.5706, 0.8779, 0.5706, 0.8774, 0.5743, 0.8491, 0.5548, 0.8455, 0.5568, 0.8446, 0.5556, 0.8487, 0.5541, 0.8732, 0.5781, 0.8734, 0.5743, 0.8774, 0.5743, 0.8772, 0.5781, 0.8491, 0.5215, 0.8528, 0.5236, 0.8487, 0.5222, 0.8289, 0.5804, 0.8288, 0.581, 0.825, 0.581, 0.825, 0.5804, 0.8734, 0.5819, 0.8732, 0.5781, 0.8772, 0.5781, 0.8774, 0.5819, 0.8455, 0.5195, 0.8491, 0.5215, 0.8487, 0.5222, 0.8446, 0.5208, 0.8742, 0.5856, 0.8734, 0.5819, 0.8774, 0.5819, 0.8779, 0.5856, 0.8421, 0.5177, 0.8455, 0.5195, 0.8446, 0.5208, 0.8409, 0.5196, 0.8753, 0.589, 0.8742, 0.5856, 0.8779, 0.5856, 0.8787, 0.589, 0.8392, 0.5162, 0.8421, 0.5177, 0.8409, 0.5196, 0.8377, 0.5186, 0.8769, 0.592, 0.8753, 0.589, 0.8787, 0.589, 0.8798, 0.592, 0.8774, 0.5819, 0.8772, 0.5781, 0.8815, 0.5781, 0.8816, 0.5819, 0.8446, 0.5208, 0.8487, 0.5222, 0.8484, 0.5229, 0.8441, 0.5222, 0.8779, 0.5856, 0.8774, 0.5819, 0.8816, 0.5819, 0.8819, 0.5856, 0.8409, 0.5196, 0.8446, 0.5208, 0.8441, 0.5222, 0.8402, 0.5217, 0.8787, 0.589, 0.8779, 0.5856, 0.8819, 0.5856, 0.8823, 0.589, 0.8377, 0.5186, 0.8409, 0.5196, 0.8402, 0.5217, 0.8368, 0.5212, 0.8798, 0.592, 0.8787, 0.589, 0.8823, 0.589, 0.8829, 0.592, 0.8787, 0.5673, 0.8798, 0.5643, 0.8829, 0.5643, 0.8823, 0.5672, 0.8409, 0.5569, 0.8377, 0.5581, 0.8368, 0.5555, 0.8402, 0.5549, 0.8779, 0.5706, 0.8787, 0.5673, 0.8823, 0.5672, 0.8819, 0.5706, 0.8446, 0.5556, 0.8409, 0.5569, 0.8402, 0.5549, 0.8441, 0.5541, 0.8774, 0.5743, 0.8779, 0.5706, 0.8819, 0.5706, 0.8816, 0.5743, 0.8487, 0.5541, 0.8446, 0.5556, 0.8441, 0.5541, 0.8484, 0.5534, 0.8772, 0.5781, 0.8774, 0.5743, 0.8816, 0.5743, 0.8815, 0.5781, 0.8487, 0.5222, 0.8528, 0.5236, 0.8484, 0.5229, 0.8289, 0.5762, 0.8289, 0.5768, 0.8251, 0.5768, 0.825, 0.5762, 0.8402, 0.5549, 0.8368, 0.5555, 0.8364, 0.5528, 0.84, 0.5528, 0.8819, 0.5706, 0.8823, 0.5672, 0.8861, 0.5672, 0.8861, 0.5706, 0.8441, 0.5541, 0.8402, 0.5549, 0.84, 0.5528, 0.844, 0.5527, 0.8816, 0.5743, 0.8819, 0.5706, 0.8861, 0.5706, 0.8861, 0.5743, 0.8484, 0.5534, 0.8441, 0.5541, 0.844, 0.5527, 0.8483, 0.5527, 0.8815, 0.5781, 0.8816, 0.5743, 0.8861, 0.5743, 0.8861, 0.5781, 0.8484, 0.5229, 0.8528, 0.5236, 0.8483, 0.5237, 0.8291, 0.5783, 0.8291, 0.5775, 0.8329, 0.5775, 0.8329, 0.5783, 0.8816, 0.5819, 0.8815, 0.5781, 0.8861, 0.5781, 0.8861, 0.5819, 0.8441, 0.5222, 0.8484, 0.5229, 0.8483, 0.5237, 0.844, 0.5237, 0.8819, 0.5856, 0.8816, 0.5819, 0.8861, 0.5819, 0.8861, 0.5856, 0.8402, 0.5217, 0.8441, 0.5222, 0.844, 0.5237, 0.84, 0.5238, 0.8823, 0.589, 0.8819, 0.5856, 0.8861, 0.5856, 0.8861, 0.589, 0.8368, 0.5212, 0.8402, 0.5217, 0.84, 0.5238, 0.8364, 0.5239, 0.8829, 0.592, 0.8823, 0.589, 0.8861, 0.589, 0.8861, 0.592, 0.8823, 0.5672, 0.8829, 0.5643, 0.8861, 0.5643, 0.8861, 0.5672, 0.844, 0.5237, 0.8483, 0.5237, 0.8484, 0.5244, 0.8441, 0.5252, 0.8861, 0.5856, 0.8861, 0.5819, 0.8905, 0.5819, 0.8902, 0.5856, 0.84, 0.5238, 0.844, 0.5237, 0.8441, 0.5252, 0.8402, 0.5259, 0.8861, 0.589, 0.8861, 0.5856, 0.8902, 0.5856, 0.8898, 0.589, 0.8364, 0.5239, 0.84, 0.5238, 0.8402, 0.5259, 0.8368, 0.5266, 0.8861, 0.592, 0.8861, 0.589, 0.8898, 0.589, 0.8893, 0.592, 0.8861, 0.5672, 0.8861, 0.5643, 0.8893, 0.5643, 0.8898, 0.5672, 0.84, 0.5528, 0.8364, 0.5528, 0.8368, 0.5501, 0.8402, 0.5506, 0.8861, 0.5706, 0.8861, 0.5672, 0.8898, 0.5672, 0.8902, 0.5706, 0.844, 0.5527, 0.84, 0.5528, 0.8402, 0.5506, 0.8441, 0.5512, 0.8861, 0.5743, 0.8861, 0.5706, 0.8902, 0.5706, 0.8905, 0.5743, 0.8483, 0.5527, 0.844, 0.5527, 0.8441, 0.5512, 0.8484, 0.5519, 0.8861, 0.5781, 0.8861, 0.5743, 0.8905, 0.5743, 0.8906, 0.5781, 0.8483, 0.5237, 0.8528, 0.5236, 0.8484, 0.5244, 0.9606, 0.5169, 0.9606, 0.5163, 0.9645, 0.5163, 0.9645, 0.5169, 0.8861, 0.5819, 0.8861, 0.5781, 0.8906, 0.5781, 0.8905, 0.5819, 0.8902, 0.5706, 0.8898, 0.5672, 0.8934, 0.5673, 0.8943, 0.5706, 0.8441, 0.5512, 0.8402, 0.5506, 0.8409, 0.5486, 0.8446, 0.5498, 0.8905, 0.5743, 0.8902, 0.5706, 0.8943, 0.5706, 0.8948, 0.5743, 0.8484, 0.5519, 0.8441, 0.5512, 0.8446, 0.5498, 0.8487, 0.5512, 0.8906, 0.5781, 0.8905, 0.5743, 0.8948, 0.5743, 0.8949, 0.5781, 0.8484, 0.5244, 0.8528, 0.5236, 0.8487, 0.5251, 0.9606, 0.5223, 0.9606, 0.5217, 0.9645, 0.5217, 0.9645, 0.5223, 0.8905, 0.5819, 0.8906, 0.5781, 0.8949, 0.5781, 0.8948, 0.5819, 0.8441, 0.5252, 0.8484, 0.5244, 0.8487, 0.5251, 0.8446, 0.5266, 0.8902, 0.5856, 0.8905, 0.5819, 0.8948, 0.5819, 0.8943, 0.5856, 0.8402, 0.5259, 0.8441, 0.5252, 0.8446, 0.5266, 0.8409, 0.5279, 0.8898, 0.589, 0.8902, 0.5856, 0.8943, 0.5856, 0.8934, 0.589, 0.8368, 0.5266, 0.8402, 0.5259, 0.8409, 0.5279, 0.8377, 0.5292, 0.8893, 0.592, 0.8898, 0.589, 0.8934, 0.589, 0.8923, 0.592, 0.8898, 0.5672, 0.8893, 0.5643, 0.8923, 0.5643, 0.8934, 0.5673, 0.8402, 0.5506, 0.8368, 0.5501, 0.8377, 0.5475, 0.8409, 0.5486, 0.8943, 0.5856, 0.8948, 0.5819, 0.8987, 0.5819, 0.898, 0.5856, 0.8409, 0.5279, 0.8446, 0.5266, 0.8455, 0.5279, 0.8421, 0.5298, 0.8934, 0.589, 0.8943, 0.5856, 0.898, 0.5856, 0.8968, 0.589, 0.8377, 0.5292, 0.8409, 0.5279, 0.8421, 0.5298, 0.8392, 0.5316, 0.8923, 0.592, 0.8934, 0.589, 0.8968, 0.589, 0.8952, 0.592, 0.8934, 0.5673, 0.8923, 0.5643, 0.8952, 0.5643, 0.8968, 0.5673, 0.8409, 0.5486, 0.8377, 0.5475, 0.8392, 0.5452, 0.8421, 0.5467, 0.8943, 0.5706, 0.8934, 0.5673, 0.8968, 0.5673, 0.898, 0.5706, 0.8446, 0.5498, 0.8409, 0.5486, 0.8421, 0.5467, 0.8455, 0.5485, 0.8948, 0.5743, 0.8943, 0.5706, 0.898, 0.5706, 0.8987, 0.5743, 0.8487, 0.5512, 0.8446, 0.5498, 0.8455, 0.5485, 0.8491, 0.5505, 0.8949, 0.5781, 0.8948, 0.5743, 0.8987, 0.5743, 0.899, 0.5781, 0.8487, 0.5251, 0.8528, 0.5236, 0.8491, 0.5258, 0.829, 0.5762, 0.8289, 0.5756, 0.8328, 0.5756, 0.8328, 0.5762, 0.8948, 0.5819, 0.8949, 0.5781, 0.899, 0.5781, 0.8987, 0.5819, 0.8446, 0.5266, 0.8487, 0.5251, 0.8491, 0.5258, 0.8455, 0.5279, 0.8455, 0.5485, 0.8421, 0.5467, 0.8437, 0.5451, 0.8466, 0.5474, 0.8987, 0.5743, 0.898, 0.5706, 0.9012, 0.5706, 0.9022, 0.5743, 0.8491, 0.5505, 0.8455, 0.5485, 0.8466, 0.5474, 0.8496, 0.55, 0.899, 0.5781, 0.8987, 0.5743, 0.9022, 0.5743, 0.9025, 0.5781, 0.8491, 0.5258, 0.8528, 0.5236, 0.8496, 0.5264, 0.9606, 0.5205, 0.9606, 0.5198, 0.9645, 0.5198, 0.9645, 0.5205, 0.8987, 0.5819, 0.899, 0.5781, 0.9025, 0.5781, 0.9022, 0.5819, 0.8455, 0.5279, 0.8491, 0.5258, 0.8496, 0.5264, 0.8466, 0.529, 0.898, 0.5856, 0.8987, 0.5819, 0.9022, 0.5819, 0.9012, 0.5856, 0.8421, 0.5298, 0.8455, 0.5279, 0.8466, 0.529, 0.8437, 0.5315, 0.8968, 0.589, 0.898, 0.5856, 0.9012, 0.5856, 0.8997, 0.589, 0.8392, 0.5316, 0.8421, 0.5298, 0.8437, 0.5315, 0.8413, 0.5336, 0.8392, 0.5452, 0.8368, 0.5439, 0.8392, 0.5414, 0.8413, 0.5431, 0.8368, 0.533, 0.8392, 0.5316, 0.8413, 0.5336, 0.8392, 0.5355, 0.8421, 0.5467, 0.8392, 0.5452, 0.8413, 0.5431, 0.8437, 0.5451, 0.898, 0.5706, 0.8968, 0.5673, 0.8997, 0.5673, 0.9012, 0.5706, 0.7685, 0.5717, 0.767, 0.5682, 0.7702, 0.568, 0.7714, 0.5715, 0.8413, 0.5336, 0.8437, 0.5315, 0.8457, 0.5328, 0.8437, 0.5354, 0.7705, 0.5748, 0.7685, 0.5717, 0.7714, 0.5715, 0.773, 0.5746, 0.8392, 0.5355, 0.8413, 0.5336, 0.8437, 0.5354, 0.8421, 0.5375, 0.8437, 0.5451, 0.8413, 0.5431, 0.8437, 0.5413, 0.8457, 0.5437, 0.767, 0.5533, 0.7685, 0.5501, 0.7714, 0.5499, 0.7702, 0.5531, 0.8466, 0.5474, 0.8437, 0.5451, 0.8457, 0.5437, 0.8479, 0.5465, 0.766, 0.5569, 0.767, 0.5533, 0.7702, 0.5531, 0.7695, 0.5566, 0.8496, 0.55, 0.8466, 0.5474, 0.8479, 0.5465, 0.8503, 0.5495, 0.7657, 0.5606, 0.766, 0.5569, 0.7695, 0.5566, 0.7692, 0.5604, 0.8496, 0.5264, 0.8528, 0.5236, 0.8503, 0.5268, 0.8289, 0.5768, 0.8289, 0.5775, 0.8251, 0.5775, 0.8251, 0.5768, 0.766, 0.5645, 0.7657, 0.5606, 0.7692, 0.5604, 0.7695, 0.5642, 0.8466, 0.529, 0.8496, 0.5264, 0.8503, 0.5268, 0.8479, 0.5299, 0.767, 0.5682, 0.766, 0.5645, 0.7695, 0.5642, 0.7702, 0.568, 0.8437, 0.5315, 0.8466, 0.529, 0.8479, 0.5299, 0.8457, 0.5328, 0.8503, 0.5495, 0.8479, 0.5465, 0.8494, 0.5458, 0.8511, 0.5491, 0.7692, 0.5604, 0.7695, 0.5566, 0.7734, 0.5564, 0.7732, 0.5602, 0.8503, 0.5268, 0.8528, 0.5236, 0.8511, 0.5272, 0.9606, 0.5259, 0.9606, 0.5252, 0.9645, 0.5252, 0.9645, 0.5259, 0.7695, 0.5642, 0.7692, 0.5604, 0.7732, 0.5602, 0.7734, 0.564, 0.8479, 0.5299, 0.8503, 0.5268, 0.8511, 0.5272, 0.8494, 0.5306, 0.7702, 0.568, 0.7695, 0.5642, 0.7734, 0.564, 0.7739, 0.5678, 0.8457, 0.5328, 0.8479, 0.5299, 0.8494, 0.5306, 0.8479, 0.5338, 0.7714, 0.5715, 0.7702, 0.568, 0.7739, 0.5678, 0.7747, 0.5713, 0.8437, 0.5354, 0.8457, 0.5328, 0.8479, 0.5338, 0.8466, 0.5366, 0.773, 0.5746, 0.7714, 0.5715, 0.7747, 0.5713, 0.7758, 0.5745, 0.8421, 0.5375, 0.8437, 0.5354, 0.8466, 0.5366, 0.8455, 0.539, 0.8457, 0.5437, 0.8437, 0.5413, 0.8466, 0.5401, 0.8479, 0.5427, 0.7702, 0.5531, 0.7714, 0.5499, 0.7747, 0.5497, 0.7739, 0.5529, 0.8479, 0.5465, 0.8457, 0.5437, 0.8479, 0.5427, 0.8494, 0.5458, 0.7695, 0.5566, 0.7702, 0.5531, 0.7739, 0.5529, 0.7734, 0.5564, 0.8466, 0.5366, 0.8479, 0.5338, 0.8503, 0.5344, 0.8497, 0.5374, 0.7758, 0.5745, 0.7747, 0.5713, 0.7784, 0.5712, 0.7789, 0.5744, 0.7747, 0.5497, 0.7758, 0.547, 0.7789, 0.5469, 0.7784, 0.5496, 0.8479, 0.5427, 0.8466, 0.5401, 0.8497, 0.5393, 0.8503, 0.5421, 0.7739, 0.5529, 0.7747, 0.5497, 0.7784, 0.5496, 0.7779, 0.5528, 0.8494, 0.5458, 0.8479, 0.5427, 0.8503, 0.5421, 0.8511, 0.5454, 0.7734, 0.5564, 0.7739, 0.5529, 0.7779, 0.5528, 0.7777, 0.5563, 0.8511, 0.5491, 0.8494, 0.5458, 0.8511, 0.5454, 0.852, 0.5489, 0.7732, 0.5602, 0.7734, 0.5564, 0.7777, 0.5563, 0.7776, 0.5601, 0.8511, 0.5272, 0.8528, 0.5236, 0.852, 0.5274, 0.829, 0.5797, 0.8291, 0.579, 0.8329, 0.579, 0.8329, 0.5797, 0.7734, 0.564, 0.7732, 0.5602, 0.7776, 0.5601, 0.7777, 0.5639, 0.8494, 0.5306, 0.8511, 0.5272, 0.852, 0.5274, 0.8511, 0.531, 0.7739, 0.5678, 0.7734, 0.564, 0.7777, 0.5639, 0.7779, 0.5677, 0.8479, 0.5338, 0.8494, 0.5306, 0.8511, 0.531, 0.8503, 0.5344, 0.7747, 0.5713, 0.7739, 0.5678, 0.7779, 0.5677, 0.7784, 0.5712, 0.7776, 0.5601, 0.7777, 0.5563, 0.7821, 0.5563, 0.7821, 0.56, 0.852, 0.5274, 0.8528, 0.5236, 0.8528, 0.5275, 0.8289, 0.579, 0.8289, 0.5797, 0.8251, 0.5797, 0.8251, 0.579, 0.7777, 0.5639, 0.7776, 0.5601, 0.7821, 0.56, 0.7821, 0.5639, 0.8511, 0.531, 0.852, 0.5274, 0.8528, 0.5275, 0.8528, 0.5312, 0.7779, 0.5677, 0.7777, 0.5639, 0.7821, 0.5639, 0.7821, 0.5676, 0.8503, 0.5344, 0.8511, 0.531, 0.8528, 0.5312, 0.8528, 0.5346, 0.7784, 0.5712, 0.7779, 0.5677, 0.7821, 0.5676, 0.7821, 0.5712, 0.8497, 0.5374, 0.8503, 0.5344, 0.8528, 0.5346, 0.8529, 0.5377, 0.7789, 0.5744, 0.7784, 0.5712, 0.7821, 0.5712, 0.7821, 0.5744, 0.7784, 0.5496, 0.7789, 0.5469, 0.7821, 0.5469, 0.7821, 0.5496, 0.8503, 0.5421, 0.8497, 0.5393, 0.8529, 0.539, 0.8528, 0.5419, 0.7779, 0.5528, 0.7784, 0.5496, 0.7821, 0.5496, 0.7821, 0.5527, 0.8511, 0.5454, 0.8503, 0.5421, 0.8528, 0.5419, 0.8528, 0.5452, 0.7777, 0.5563, 0.7779, 0.5528, 0.7821, 0.5527, 0.7821, 0.5563, 0.852, 0.5489, 0.8511, 0.5454, 0.8528, 0.5452, 0.8528, 0.5488, 0.7821, 0.5744, 0.7821, 0.5712, 0.7859, 0.5712, 0.7853, 0.5744, 0.7821, 0.5496, 0.7821, 0.5469, 0.7853, 0.5469, 0.7859, 0.5496, 0.8528, 0.5419, 0.8529, 0.539, 0.8561, 0.5393, 0.8554, 0.5421, 0.7821, 0.5527, 0.7821, 0.5496, 0.7859, 0.5496, 0.7863, 0.5528, 0.8528, 0.5452, 0.8528, 0.5419, 0.8554, 0.5421, 0.8546, 0.5454, 0.7821, 0.5563, 0.7821, 0.5527, 0.7863, 0.5528, 0.7866, 0.5563, 0.8528, 0.5488, 0.8528, 0.5452, 0.8546, 0.5454, 0.8537, 0.5489, 0.7821, 0.56, 0.7821, 0.5563, 0.7866, 0.5563, 0.7866, 0.5601, 0.8528, 0.5275, 0.8528, 0.5236, 0.8537, 0.5274, 0.8291, 0.5775, 0.829, 0.5768, 0.8329, 0.5768, 0.8329, 0.5775, 0.7821, 0.5639, 0.7821, 0.56, 0.7866, 0.5601, 0.7866, 0.5639, 0.8528, 0.5312, 0.8528, 0.5275, 0.8537, 0.5274, 0.8546, 0.531, 0.7821, 0.5676, 0.7821, 0.5639, 0.7866, 0.5639, 0.7863, 0.5677, 0.8528, 0.5346, 0.8528, 0.5312, 0.8546, 0.531, 0.8554, 0.5344, 0.7821, 0.5712, 0.7821, 0.5676, 0.7863, 0.5677, 0.7859, 0.5712, 0.8529, 0.5377, 0.8528, 0.5346, 0.8554, 0.5344, 0.8561, 0.5374, 0.8537, 0.5274, 0.8528, 0.5236, 0.8546, 0.5272, 0.9606, 0.5183, 0.9606, 0.5176, 0.9645, 0.5176, 0.9645, 0.5183, 0.7866, 0.5639, 0.7866, 0.5601, 0.791, 0.5602, 0.7908, 0.564, 0.8546, 0.531, 0.8537, 0.5274, 0.8546, 0.5272, 0.8562, 0.5306, 0.7863, 0.5677, 0.7866, 0.5639, 0.7908, 0.564, 0.7903, 0.5678, 0.8554, 0.5344, 0.8546, 0.531, 0.8562, 0.5306, 0.8578, 0.5338, 0.7859, 0.5712, 0.7863, 0.5677, 0.7903, 0.5678, 0.7895, 0.5713, 0.8561, 0.5374, 0.8554, 0.5344, 0.8578, 0.5338, 0.8591, 0.5366, 0.7853, 0.5744, 0.7859, 0.5712, 0.7895, 0.5713, 0.7884, 0.5745, 0.7859, 0.5496, 0.7853, 0.5469, 0.7884, 0.547, 0.7895, 0.5497, 0.8554, 0.5421, 0.8561, 0.5393, 0.8591, 0.5401, 0.8578, 0.5427, 0.7863, 0.5528, 0.7859, 0.5496, 0.7895, 0.5497, 0.7903, 0.5529, 0.8546, 0.5454, 0.8554, 0.5421, 0.8578, 0.5427, 0.8562, 0.5458, 0.7866, 0.5563, 0.7863, 0.5528, 0.7903, 0.5529, 0.7908, 0.5564, 0.8537, 0.5489, 0.8546, 0.5454, 0.8562, 0.5458, 0.8546, 0.5491, 0.7866, 0.5601, 0.7866, 0.5563, 0.7908, 0.5564, 0.791, 0.5602, 0.8602, 0.539, 0.8591, 0.5366, 0.862, 0.5354, 0.8636, 0.5375, 0.8578, 0.5427, 0.8591, 0.5401, 0.862, 0.5413, 0.86, 0.5437, 0.7903, 0.5529, 0.7895, 0.5497, 0.7928, 0.5499, 0.794, 0.5531, 0.8562, 0.5458, 0.8578, 0.5427, 0.86, 0.5437, 0.8578, 0.5465, 0.7908, 0.5564, 0.7903, 0.5529, 0.794, 0.5531, 0.7948, 0.5566, 0.8546, 0.5491, 0.8562, 0.5458, 0.8578, 0.5465, 0.8554, 0.5495, 0.791, 0.5602, 0.7908, 0.5564, 0.7948, 0.5566, 0.795, 0.5604, 0.8546, 0.5272, 0.8528, 0.5236, 0.8554, 0.5268, 0.9606, 0.5237, 0.9606, 0.523, 0.9645, 0.523, 0.9645, 0.5237, 0.7908, 0.564, 0.791, 0.5602, 0.795, 0.5604, 0.7948, 0.5642, 0.8562, 0.5306, 0.8546, 0.5272, 0.8554, 0.5268, 0.8578, 0.5299, 0.7903, 0.5678, 0.7908, 0.564, 0.7948, 0.5642, 0.794, 0.568, 0.8578, 0.5338, 0.8562, 0.5306, 0.8578, 0.5299, 0.86, 0.5328, 0.7895, 0.5713, 0.7903, 0.5678, 0.794, 0.568, 0.7928, 0.5715, 0.8591, 0.5366, 0.8578, 0.5338, 0.86, 0.5328, 0.862, 0.5354, 0.7884, 0.5745, 0.7895, 0.5713, 0.7928, 0.5715, 0.7912, 0.5746, 0.7948, 0.5642, 0.795, 0.5604, 0.7985, 0.5606, 0.7982, 0.5645, 0.8578, 0.5299, 0.8554, 0.5268, 0.856, 0.5264, 0.8591, 0.529, 0.794, 0.568, 0.7948, 0.5642, 0.7982, 0.5645, 0.7973, 0.5682, 0.86, 0.5328, 0.8578, 0.5299, 0.8591, 0.529, 0.862, 0.5315, 0.7928, 0.5715, 0.794, 0.568, 0.7973, 0.5682, 0.7958, 0.5717, 0.862, 0.5354, 0.86, 0.5328, 0.862, 0.5315, 0.8645, 0.5336, 0.7912, 0.5746, 0.7928, 0.5715, 0.7958, 0.5717, 0.7937, 0.5748, 0.8636, 0.5375, 0.862, 0.5354, 0.8645, 0.5336, 0.8665, 0.5355, 0.86, 0.5437, 0.862, 0.5413, 0.8645, 0.5431, 0.862, 0.5451, 0.794, 0.5531, 0.7928, 0.5499, 0.7958, 0.5501, 0.7973, 0.5533, 0.8578, 0.5465, 0.86, 0.5437, 0.862, 0.5451, 0.8591, 0.5474, 0.7948, 0.5566, 0.794, 0.5531, 0.7973, 0.5533, 0.7982, 0.5569, 0.8554, 0.5495, 0.8578, 0.5465, 0.8591, 0.5474, 0.856, 0.55, 0.795, 0.5604, 0.7948, 0.5566, 0.7982, 0.5569, 0.7985, 0.5606, 0.8554, 0.5268, 0.8528, 0.5236, 0.856, 0.5264, 0.9606, 0.5217, 0.9606, 0.5211, 0.9645, 0.5211, 0.9645, 0.5217, 0.862, 0.5451, 0.8645, 0.5431, 0.8665, 0.5452, 0.8636, 0.5467, 0.9068, 0.5713, 0.9083, 0.5679, 0.9112, 0.5679, 0.91, 0.5713, 0.8591, 0.5474, 0.862, 0.5451, 0.8636, 0.5467, 0.8602, 0.5485, 0.9058, 0.575, 0.9068, 0.5713, 0.91, 0.5713, 0.9093, 0.5749, 0.856, 0.55, 0.8591, 0.5474, 0.8602, 0.5485, 0.8566, 0.5505, 0.9055, 0.5788, 0.9058, 0.575, 0.9093, 0.5749, 0.909, 0.5788, 0.856, 0.5264, 0.8528, 0.5236, 0.8566, 0.5258, 0.8288, 0.5756, 0.8289, 0.5762, 0.825, 0.5762, 0.825, 0.5756, 0.9058, 0.5826, 0.9055, 0.5788, 0.909, 0.5788, 0.9093, 0.5826, 0.8591, 0.529, 0.856, 0.5264, 0.8566, 0.5258, 0.8602, 0.5279, 0.9068, 0.5863, 0.9058, 0.5826, 0.9093, 0.5826, 0.91, 0.5863, 0.862, 0.5315, 0.8591, 0.529, 0.8602, 0.5279, 0.8636, 0.5298, 0.9083, 0.5897, 0.9068, 0.5863, 0.91, 0.5863, 0.9112, 0.5896, 0.8645, 0.5336, 0.862, 0.5315, 0.8636, 0.5298, 0.8665, 0.5316, 0.8645, 0.5431, 0.8665, 0.5414, 0.8689, 0.5439, 0.8665, 0.5452, 0.8665, 0.5355, 0.8645, 0.5336, 0.8665, 0.5316, 0.8689, 0.533, 0.91, 0.5863, 0.9093, 0.5826, 0.9132, 0.5826, 0.9137, 0.5862, 0.8636, 0.5298, 0.8602, 0.5279, 0.861, 0.5266, 0.8648, 0.5279, 0.9112, 0.5896, 0.91, 0.5863, 0.9137, 0.5862, 0.9145, 0.5896, 0.8665, 0.5316, 0.8636, 0.5298, 0.8648, 0.5279, 0.868, 0.5292, 0.9128, 0.5926, 0.9112, 0.5896, 0.9145, 0.5896, 0.9156, 0.5926, 0.9112, 0.5679, 0.9128, 0.5649, 0.9156, 0.5649, 0.9145, 0.5679, 0.8636, 0.5467, 0.8665, 0.5452, 0.868, 0.5475, 0.8648, 0.5486, 0.91, 0.5713, 0.9112, 0.5679, 0.9145, 0.5679, 0.9137, 0.5713, 0.8602, 0.5485, 0.8636, 0.5467, 0.8648, 0.5486, 0.861, 0.5498, 0.9093, 0.5749, 0.91, 0.5713, 0.9137, 0.5713, 0.9132, 0.5749, 0.8566, 0.5505, 0.8602, 0.5485, 0.861, 0.5498, 0.857, 0.5512, 0.909, 0.5788, 0.9093, 0.5749, 0.9132, 0.5749, 0.913, 0.5788, 0.8566, 0.5258, 0.8528, 0.5236, 0.857, 0.5251, 0.8289, 0.5775, 0.8289, 0.5783, 0.8251, 0.5783, 0.8251, 0.5775, 0.9093, 0.5826, 0.909, 0.5788, 0.913, 0.5788, 0.9132, 0.5826, 0.8602, 0.5279, 0.8566, 0.5258, 0.857, 0.5251, 0.861, 0.5266, 0.861, 0.5498, 0.8648, 0.5486, 0.8655, 0.5506, 0.8615, 0.5512, 0.9132, 0.5749, 0.9137, 0.5713, 0.9177, 0.5713, 0.9175, 0.5749, 0.857, 0.5512, 0.861, 0.5498, 0.8615, 0.5512, 0.8573, 0.5519, 0.913, 0.5788, 0.9132, 0.5749, 0.9175, 0.5749, 0.9174, 0.5787, 0.857, 0.5251, 0.8528, 0.5236, 0.8573, 0.5244, 0.9606, 0.5271, 0.9606, 0.5265, 0.9645, 0.5265, 0.9645, 0.5271, 0.9132, 0.5826, 0.913, 0.5788, 0.9174, 0.5787, 0.9175, 0.5826, 0.861, 0.5266, 0.857, 0.5251, 0.8573, 0.5244, 0.8615, 0.5252, 0.9137, 0.5862, 0.9132, 0.5826, 0.9175, 0.5826, 0.9177, 0.5862, 0.8648, 0.5279, 0.861, 0.5266, 0.8615, 0.5252, 0.8655, 0.5259, 0.9145, 0.5896, 0.9137, 0.5862, 0.9177, 0.5862, 0.9181, 0.5896, 0.868, 0.5292, 0.8648, 0.5279, 0.8655, 0.5259, 0.8689, 0.5266, 0.9156, 0.5926, 0.9145, 0.5896, 0.9181, 0.5896, 0.9187, 0.5926, 0.9145, 0.5679, 0.9156, 0.5649, 0.9187, 0.5649, 0.9181, 0.5679, 0.8648, 0.5486, 0.868, 0.5475, 0.8689, 0.5501, 0.8655, 0.5506, 0.9137, 0.5713, 0.9145, 0.5679, 0.9181, 0.5679, 0.9177, 0.5713, 0.8655, 0.5259, 0.8615, 0.5252, 0.8617, 0.5237, 0.8657, 0.5238, 0.9181, 0.5896, 0.9177, 0.5862, 0.9219, 0.5862, 0.9219, 0.5896, 0.8689, 0.5266, 0.8655, 0.5259, 0.8657, 0.5238, 0.8693, 0.5239, 0.9187, 0.5926, 0.9181, 0.5896, 0.9219, 0.5896, 0.9219, 0.5926, 0.9181, 0.5679, 0.9187, 0.5649, 0.9219, 0.5649, 0.9219, 0.5679, 0.8655, 0.5506, 0.8689, 0.5501, 0.8693, 0.5528, 0.8657, 0.5528, 0.9177, 0.5713, 0.9181, 0.5679, 0.9219, 0.5679, 0.9219, 0.5713, 0.8615, 0.5512, 0.8655, 0.5506, 0.8657, 0.5528, 0.8617, 0.5527, 0.9175, 0.5749, 0.9177, 0.5713, 0.9219, 0.5713, 0.9219, 0.5749, 0.8573, 0.5519, 0.8615, 0.5512, 0.8617, 0.5527, 0.8574, 0.5527, 0.9174, 0.5787, 0.9175, 0.5749, 0.9219, 0.5749, 0.9219, 0.5787, 0.8573, 0.5244, 0.8528, 0.5236, 0.8574, 0.5237, 0.8289, 0.581, 0.829, 0.5804, 0.8328, 0.5804, 0.8328, 0.581, 0.9175, 0.5826, 0.9174, 0.5787, 0.9219, 0.5787, 0.9219, 0.5826, 0.8615, 0.5252, 0.8573, 0.5244, 0.8574, 0.5237, 0.8617, 0.5237, 0.9177, 0.5862, 0.9175, 0.5826, 0.9219, 0.5826, 0.9219, 0.5862, 0.8171, 0.5794, 0.8166, 0.5832, 0.8158, 0.583, 0.8171, 0.5794, 0.8158, 0.583, 0.8149, 0.5828, 0.8171, 0.5794, 0.8149, 0.5828, 0.8142, 0.5823, 0.8171, 0.5794, 0.8142, 0.5823, 0.8136, 0.5818, 0.8171, 0.5794, 0.8136, 0.5818, 0.8131, 0.5812, 0.8171, 0.5794, 0.8131, 0.5812, 0.8127, 0.5805, 0.8171, 0.5794, 0.8127, 0.5805, 0.8126, 0.5798, 0.8171, 0.5794, 0.8126, 0.5798, 0.8126, 0.579, 0.8171, 0.5794, 0.8126, 0.579, 0.8127, 0.5783, 0.8171, 0.5794, 0.8127, 0.5783, 0.8131, 0.5776, 0.8171, 0.5794, 0.8131, 0.5776, 0.8136, 0.577, 0.8171, 0.5794, 0.8136, 0.577, 0.8142, 0.5764, 0.8171, 0.5794, 0.8142, 0.5764, 0.8149, 0.576, 0.8171, 0.5794, 0.8149, 0.576, 0.8158, 0.5757, 0.8171, 0.5794, 0.8158, 0.5757, 0.8166, 0.5756, 0.8171, 0.5794, 0.8166, 0.5756, 0.8175, 0.5756, 0.8171, 0.5794, 0.8175, 0.5756, 0.8184, 0.5757, 0.8171, 0.5794, 0.8184, 0.5757, 0.8192, 0.576, 0.8171, 0.5794, 0.8192, 0.576, 0.8199, 0.5764, 0.8171, 0.5794, 0.8199, 0.5764, 0.8206, 0.577, 0.8171, 0.5794, 0.8206, 0.577, 0.8211, 0.5776, 0.8171, 0.5794, 0.8211, 0.5776, 0.8214, 0.5783, 0.8171, 0.5794, 0.8214, 0.5783, 0.8216, 0.579, 0.8171, 0.5794, 0.8216, 0.579, 0.8216, 0.5798, 0.8171, 0.5794, 0.8216, 0.5798, 0.8214, 0.5805, 0.8171, 0.5794, 0.8214, 0.5805, 0.8211, 0.5812, 0.8171, 0.5794, 0.8211, 0.5812, 0.8206, 0.5818, 0.8171, 0.5794, 0.8206, 0.5818, 0.8199, 0.5823, 0.8171, 0.5794, 0.8199, 0.5823, 0.8192, 0.5828, 0.8171, 0.5794, 0.8192, 0.5828, 0.8184, 0.583, 0.8171, 0.5794, 0.8184, 0.583, 0.8175, 0.5832, 0.8171, 0.5794, 0.8175, 0.5832, 0.8166, 0.5832, 0.9363, 0.4379, 0.9464, 0.4472, 0.9371, 0.4669, 0.9213, 0.485, 0.9047, 0.4706, 0.8893, 0.4553, 0.9123, 0.4438, 0.9822, 0.4554, 0.9664, 0.4554, 0.9672, 0.4248, 0.983, 0.4248, 0.9803, 0.4789, 0.9681, 0.4788, 0.9681, 0.4663, 0.9803, 0.4663, 0.9386, 0.5598, 0.915, 0.559, 0.9184, 0.5371, 0.9404, 0.5379, 0.8808, 0.5052, 0.9044, 0.5049, 0.9055, 0.5268, 0.8835, 0.5271, 0.9265, 0.4308, 0.9145, 0.4386, 0.8855, 0.4293, 0.8871, 0.4196, 0.7747, 0.4559, 0.7828, 0.4453, 0.8086, 0.4484, 0.8333, 0.4566, 0.821, 0.4738, 0.8074, 0.4902, 0.7884, 0.4745, 0.8846, 0.4999, 0.9004, 0.4997, 0.9044, 0.5049, 0.8808, 0.5052, 0.9345, 0.5649, 0.9186, 0.5644, 0.915, 0.559, 0.9386, 0.5598, 0.7914, 0.4371, 0.8047, 0.4432, 0.8086, 0.4484, 0.7828, 0.4453, 0.9822, 0.4897, 0.9664, 0.4897, 0.9681, 0.4788, 0.9803, 0.4789, 0.9664, 0.4554, 0.9822, 0.4554, 0.9803, 0.4663, 0.9681, 0.4663, 0.9539, 0.4562, 0.9434, 0.4655, 0.9371, 0.4669, 0.9464, 0.4472, 0.7813, 0.4737, 0.7693, 0.4659, 0.7747, 0.4559, 0.7884, 0.4745, 0.9145, 0.4386, 0.9265, 0.4308, 0.9363, 0.4379, 0.9123, 0.4438, 0.9606, 0.5147, 0.9606, 0.5013, 0.964, 0.4997, 0.964, 0.5163, 0.9664, 0.4897, 0.9822, 0.4897, 0.983, 0.5202, 0.9672, 0.5202, 0.9562, 0.5823, 0.9404, 0.5826, 0.9404, 0.5592, 0.9562, 0.559, 0.8047, 0.4432, 0.7914, 0.4371, 0.8282, 0.4208, 0.8316, 0.4301, 0.7666, 0.5009, 0.778, 0.4997, 0.78, 0.5026, 0.7657, 0.5041, 0.9562, 0.559, 0.972, 0.5592, 0.972, 0.5825, 0.9562, 0.5823, 0.9434, 0.4655, 0.9539, 0.4562, 0.9632, 0.4903, 0.9516, 0.4907, 0.7693, 0.4659, 0.7813, 0.4737, 0.778, 0.4997, 0.7666, 0.5009, 0.7796, 0.5466, 0.7847, 0.5223, 0.7974, 0.5225, 0.8016, 0.5469, 0.9047, 0.4706, 0.9213, 0.485, 0.8967, 0.4997, 0.8876, 0.4912, 0.8835, 0.5271, 0.9055, 0.5268, 0.9013, 0.5518, 0.8886, 0.552, 0.8893, 0.4553, 0.9047, 0.4706, 0.8787, 0.483, 0.8697, 0.4745, 0.9404, 0.5379, 0.9184, 0.5371, 0.9243, 0.5123, 0.937, 0.5128, 0.8074, 0.4902, 0.821, 0.4738, 0.8411, 0.4914, 0.8338, 0.501, 0.821, 0.4738, 0.8333, 0.4566, 0.8557, 0.4725, 0.8483, 0.4821, 0.8145, 0.5108, 0.8364, 0.51, 0.833, 0.5345, 0.8203, 0.535, 0.8338, 0.501, 0.8411, 0.4914, 0.8492, 0.4925, 0.8382, 0.5068, 0.785, 0.5777, 0.785, 0.589, 0.7657, 0.5919, 0.7657, 0.5748, 0.8839, 0.4179, 0.882, 0.4299, 0.8749, 0.4291, 0.8769, 0.417, 0.8871, 0.4196, 0.8855, 0.4293, 0.882, 0.4299, 0.8839, 0.4179, 0.8316, 0.4301, 0.8282, 0.4208, 0.8313, 0.4188, 0.8356, 0.4305, 0.9672, 0.5202, 0.983, 0.5202, 0.985, 0.5233, 0.9653, 0.5233, 0.9718, 0.5298, 0.9718, 0.5465, 0.9606, 0.5465, 0.9606, 0.5298, 0.8356, 0.4305, 0.8313, 0.4188, 0.8381, 0.417, 0.8424, 0.4287, 0.9653, 0.5233, 0.985, 0.5233, 0.9852, 0.5279, 0.9654, 0.5279, 0.8016, 0.5923, 0.8016, 0.5756, 0.8071, 0.5757, 0.8071, 0.5924, 0.9505, 0.4936, 0.9649, 0.4931, 0.9653, 0.4991, 0.9509, 0.4997, 0.983, 0.4248, 0.9672, 0.4248, 0.9653, 0.4217, 0.985, 0.4217, 0.9516, 0.4907, 0.9632, 0.4903, 0.9649, 0.4931, 0.9505, 0.4936, 0.825, 0.5773, 0.825, 0.5906, 0.8216, 0.5923, 0.8216, 0.5756, 0.867, 0.568, 0.867, 0.5846, 0.8558, 0.5846, 0.8558, 0.568, 0.8126, 0.5756, 0.8126, 0.5923, 0.8071, 0.5924, 0.8071, 0.5757, 0.7657, 0.5041, 0.78, 0.5026, 0.7809, 0.5086, 0.7665, 0.51, 0.985, 0.4217, 0.9653, 0.4217, 0.9654, 0.417, 0.9852, 0.417, 0.8382, 0.5068, 0.8492, 0.4925, 0.8552, 0.4957, 0.8442, 0.51, 0.7993, 0.5748, 0.7993, 0.5919, 0.7922, 0.5919, 0.7922, 0.5748, 0.8203, 0.535, 0.833, 0.5345, 0.8362, 0.5404, 0.8016, 0.5416, 0.8558, 0.5708, 0.8558, 0.5822, 0.8364, 0.585, 0.8364, 0.568, 0.7974, 0.5225, 0.7847, 0.5223, 0.7657, 0.5161, 0.8015, 0.5165, 0.8886, 0.552, 0.9013, 0.5518, 0.9054, 0.5578, 0.8697, 0.5583, 0.8483, 0.4821, 0.8557, 0.4725, 0.8637, 0.4735, 0.8527, 0.4878, 0.937, 0.5128, 0.9243, 0.5123, 0.9055, 0.5057, 0.9401, 0.5069, 0.9606, 0.5298, 0.9606, 0.559, 0.9404, 0.559, 0.9404, 0.5298, 0.9606, 0.4997, 0.9606, 0.5298, 0.9404, 0.5298, 0.9404, 0.4997, 0.8016, 0.5416, 0.8362, 0.5404, 0.8364, 0.5464, 0.8019, 0.5477, 0.7922, 0.5748, 0.7922, 0.5919, 0.785, 0.5919, 0.785, 0.5748, 0.8015, 0.5165, 0.7657, 0.5161, 0.7658, 0.51, 0.8016, 0.5105, 0.8697, 0.5583, 0.9054, 0.5578, 0.9055, 0.5638, 0.8698, 0.5643, 0.8527, 0.4878, 0.8637, 0.4735, 0.8697, 0.4768, 0.8586, 0.4911, 0.9401, 0.5069, 0.9055, 0.5057, 0.9058, 0.4997, 0.9404, 0.5009])
me_sphere.materials.append(mat_characters)
me_sphere.use_remesh_preserve_volume = False
me_sphere.use_remesh_preserve_attributes = False
me_sphere.use_mirror_vertex_groups = False
me_sphere.update()
arm_armature = bpy.data.armatures.new('Armature')  # bones are not reproduced

# ---- objects
ob_armature = bpy.data.objects.new('Armature', arm_armature)
ob_body = bpy.data.objects.new('Body', me_sphere)

# ---- transforms, parenting, visibility, modifiers, constraints
ob_armature.location = (0.0, 0.0, 0.0)
ob_armature.scale = (0.4333, 0.4333, 0.4333)
ob_armature.lineart.crease_threshold = 0.0
ob_body.parent = ob_armature
ob_body.matrix_parent_inverse = Matrix(((2.308, 1.192e-07, 0.0, 3.962), (0.0, 2.308, 0.0, -5.589), (0.0, -5.96e-08, 2.308, -2.178), (0.0, 0.0, 0.0, 1.0)))
ob_body.location = (-1.718, 2.424, 1.479)
ob_body.scale = (0.3811, 0.3811, 0.3811)
ob_body.lineart.crease_threshold = 0.0
_vg = ob_body.vertex_groups.new(name='Bone')
for _i, _w in zip([542], [0.4221]): _vg.add([_i], _w, 'REPLACE')
_vg = ob_body.vertex_groups.new(name='Bone.001')
for _i, _w in zip([514, 515, 520, 521, 522, 523, 524, 526, 527, 528, 529, 538], [0.06764, 0.06739, 0.03819, 0.03188, 0.6842, 0.5585, 0.009477, 0.07206, 0.1072, 0.8693, 0.7915, 0.01259]): _vg.add([_i], _w, 'REPLACE')
_vg = ob_body.vertex_groups.new(name='Bone.002')
for _i, _w in zip([514, 515, 520, 521, 522, 523, 528, 529, 536, 537, 562, 563, 566, 567], [0.8425, 0.8629, 0.9397, 0.9453, 0.1297, 0.1455, 0.06248, 0.08766, 0.01601, 0.03525, 0.01601, 0.03525, 0.01601, 0.03525]): _vg.add([_i], _w, 'REPLACE')
_vg = ob_body.vertex_groups.new(name='Bone.003')
for _i, _w in zip([514, 515, 534, 535, 536, 537, 560, 561, 562, 563, 564, 565, 566, 567], [0.05898, 0.05213, 0.9751, 0.9808, 0.9636, 0.9545, 0.9751, 0.9808, 0.9636, 0.9545, 0.9751, 0.9808, 0.9636, 0.9545]): _vg.add([_i], _w, 'REPLACE')
_vg = ob_body.vertex_groups.new(name='Bone.004')
for _i, _w in zip([516, 517, 518, 519, 522, 524, 525, 526, 527, 528, 529, 540], [0.06739, 0.06159, 0.04012, 0.03479, 0.009932, 0.6895, 0.5585, 0.8602, 0.7874, 0.06699, 0.1043, 0.009248]): _vg.add([_i], _w, 'REPLACE')
_vg = ob_body.vertex_groups.new(name='Bone.005')
for _i, _w in zip([516, 517, 518, 519, 524, 525, 526, 527, 532, 533, 554, 555, 558, 559], [0.8438, 0.8752, 0.9396, 0.9422, 0.1285, 0.1463, 0.06665, 0.08941, 0.02491, 0.02795, 0.02491, 0.02795, 0.02491, 0.02795]): _vg.add([_i], _w, 'REPLACE')
_vg = ob_body.vertex_groups.new(name='Bone.006')
for _i, _w in zip([516, 517, 530, 531, 532, 533, 552, 553, 554, 555, 556, 557, 558, 559], [0.0582, 0.04492, 0.9769, 0.978, 0.9587, 0.9585, 0.9769, 0.978, 0.9587, 0.9585, 0.9769, 0.978, 0.9587, 0.9585]): _vg.add([_i], _w, 'REPLACE')
_vg = ob_body.vertex_groups.new(name='Bone.013')
_vg = ob_body.vertex_groups.new(name='Bone.014')
_vg.add([0, 1, 2, 3, 4, 5, 6, 7, 8, 9, 10, 11, 12, 13, 14, 15, 16, 17, 18, 19, 20, 21, 22, 23, 24, 25, 26, 27, 28, 29, 30, 31, 32, 33, 34, 35, 36, 37, 38, 39, 40, 41, 42, 43, 44, 45, 46, 47, 48, 49, 50, 51, 52, 53, 54, 55, 56, 57, 58, 59, 60, 61, 62, 63, 64, 65, 66, 67, 68, 69, 70, 71, 72, 73, 74, 75, 76, 77, 78, 79, 80, 81, 82, 83, 84, 85, 86, 87, 88, 89, 90, 91, 92, 93, 94, 95, 96, 97, 98, 99, 100, 101, 102, 103, 104, 105, 106, 107, 108, 109, 110, 111, 112, 113, 114, 115, 116, 117, 118, 119, 120, 121, 122, 123, 124, 125, 126, 127, 128, 129, 130, 131, 132, 133, 134, 135, 136, 137, 138, 139, 140, 141, 142, 143, 144, 145, 146, 147, 148, 149, 150, 151, 152, 153, 154, 155, 156, 157, 158, 159, 160, 161, 162, 163, 164, 165, 166, 167, 168, 169, 170, 171, 172, 173, 174, 175, 176, 177, 178, 179, 180, 181, 182, 183, 184, 185, 186, 187, 188, 189, 190, 191, 192, 193, 194, 195, 196, 197, 198, 199, 200, 201, 202, 203, 204, 205, 206, 207, 208, 209, 210, 211, 212, 213, 214, 215, 216, 217, 218, 219, 220, 221, 222, 223, 224, 225, 226, 227, 228, 229, 230, 231, 232, 233, 234, 235, 236, 237, 238, 239, 240, 241, 242, 243, 244, 245, 246, 247, 248, 249, 250, 251, 252, 253, 254, 255, 256, 257, 258, 259, 260, 261, 262, 263, 264, 265, 266, 267, 268, 269, 270, 271, 272, 273, 274, 275, 276, 277, 278, 279, 280, 281, 282, 283, 284, 285, 286, 287, 288, 289, 290, 291, 292, 293, 294, 295, 296, 297, 298, 299, 300, 301, 302, 303, 304, 305, 306, 307, 308, 309, 310, 311, 312, 313, 314, 315, 316, 317, 318, 319, 320, 321, 322, 323, 324, 325, 326, 327, 328, 329, 330, 331, 332, 333, 334, 335, 336, 337, 338, 339, 340, 341, 342, 343, 344, 345, 346, 347, 348, 349, 350, 351, 352, 353, 354, 355, 356, 357, 358, 359, 360, 361, 362, 363, 364, 365, 366, 367, 368, 369, 370, 371, 372, 373, 374, 375, 376, 377, 378, 379, 380, 381, 382, 383, 384, 385, 386, 387, 388, 389, 390, 391, 392, 393, 394, 395, 396, 397, 398, 399, 400, 401, 402, 403, 404, 405, 406, 407, 408, 409, 410, 411, 412, 413, 414, 415, 416, 417, 418, 419, 420, 421, 422, 423, 424, 425, 426, 427, 428, 429, 430, 431, 432, 433, 434, 435, 436, 437, 438, 439, 440, 441, 442, 443, 444, 445, 446, 447, 448, 449, 450, 451, 452, 453, 454, 455, 456, 457, 458, 459, 460, 461, 462, 463, 464, 465, 466, 467, 468, 469, 470, 471, 472, 473, 474, 475, 476, 477, 478, 479, 480, 481, 482, 483, 484, 485, 486, 487, 488, 489, 490, 491, 492, 493, 494, 495, 496, 497, 498, 499, 500, 501, 502, 503, 504, 505, 506, 507, 508, 509, 510, 511, 512, 513], 1.0, 'REPLACE')
_vg = ob_body.vertex_groups.new(name='Bone.007')
for _i, _w in zip([524, 525, 540, 541, 542, 543, 551, 575, 583], [0.06526, 0.1209, 0.4448, 0.4431, 0.4349, 0.09724, 0.02548, 0.02548, 0.02548]): _vg.add([_i], _w, 'REPLACE')
_vg = ob_body.vertex_groups.new(name='Bone.008')
for _i, _w in zip([524, 525, 540, 541, 542, 543, 548, 549, 550, 551, 572, 573, 574, 575, 580, 581, 582, 583], [0.05344, 0.1285, 0.4921, 0.4775, 0.04005, 0.02684, 0.04802, 0.05062, 0.05819, 0.002354, 0.04802, 0.05062, 0.05819, 0.002354, 0.04802, 0.05062, 0.05819, 0.002354]): _vg.add([_i], _w, 'REPLACE')
_vg = ob_body.vertex_groups.new(name='Bone.009')
for _i, _w in zip([548, 549, 550, 551, 572, 573, 574, 575, 580, 581, 582, 583], [0.9427, 0.9343, 0.9161, 0.9226, 0.9427, 0.9343, 0.9161, 0.9226, 0.9427, 0.9343, 0.9161, 0.9226]): _vg.add([_i], _w, 'REPLACE')
_vg = ob_body.vertex_groups.new(name='Bone.010')
for _i, _w in zip([522, 523, 538, 539, 541, 542, 543, 547, 571, 579], [0.08085, 0.1233, 0.4542, 0.4442, 0.01747, 0.05634, 0.7397, 0.02158, 0.02158, 0.02158]): _vg.add([_i], _w, 'REPLACE')
_vg = ob_body.vertex_groups.new(name='Bone.011')
for _i, _w in zip([522, 523, 538, 539, 543, 544, 545, 546, 568, 569, 570, 576, 577, 578], [0.05637, 0.1294, 0.4924, 0.4781, 0.08132, 0.0599, 0.05424, 0.04669, 0.0599, 0.05424, 0.04669, 0.0599, 0.05424, 0.04669]): _vg.add([_i], _w, 'REPLACE')
_vg = ob_body.vertex_groups.new(name='Bone.012')
for _i, _w in zip([544, 545, 546, 547, 568, 569, 570, 571, 576, 577, 578, 579], [0.9143, 0.9364, 0.938, 0.9284, 0.9143, 0.9364, 0.938, 0.9284, 0.9143, 0.9364, 0.938, 0.9284]): _vg.add([_i], _w, 'REPLACE')
_m = ob_body.modifiers.new('Armature', 'ARMATURE')
_m.object = ob_armature
_m = ob_body.modifiers.new('Subsurf', 'SUBSURF')
_m.uv_smooth = 'PRESERVE_CORNERS'
_m.quality = 2
_m.levels = 2
_m.show_only_control_edges = False

# ---- collection membership
col_collection_1.objects.link(ob_armature)
col_collection_1.objects.link(ob_body)

# ---- scene / render settings (as saved in the file)
scene.frame_start = 1; scene.frame_end = 200; scene.frame_set(1)
scene.render.engine = 'BLENDER_EEVEE_NEXT'
scene.render.resolution_percentage = 50
scene.render.dither_intensity = 0.0
scene.cycles.use_denoising = False
scene.cycles.samples = 128
scene.cycles.sampling_pattern = 'TABULATED_SOBOL'
scene.cycles.light_sampling_threshold = 0.0
scene.cycles.use_adaptive_sampling = False
scene.cycles.use_light_tree = False
scene.cycles.blur_glossy = 0.0
scene.cycles.sample_clamp_indirect = 0.0
scene.view_settings.view_transform = 'Standard'
bpy.context.view_layer.update()

# ---- added for rendering (the .blend has no active camera and no usable light): camera, sun
cam_auto = bpy.data.cameras.new('AutoCamera')
cam_auto.lens = 50.0
cam_auto.sensor_width = 36.0
cam_auto.clip_end = 1000.0
ob_auto_camera = bpy.data.objects.new('AutoCamera', cam_auto)
scene.collection.objects.link(ob_auto_camera)
ob_auto_camera.location = (2.53869, -3.04977, 2.46086)
ob_auto_camera.rotation_euler = (1.09748, -7.21219e-08, 0.694738)
scene.camera = ob_auto_camera
light_auto_sun = bpy.data.lights.new('AutoSun', 'SUN')
light_auto_sun.energy = 3.0
light_auto_sun.angle = 0.0523599
ob_auto_sun = bpy.data.objects.new('AutoSun', light_auto_sun)
scene.collection.objects.link(ob_auto_sun)
ob_auto_sun.rotation_euler = (0.872665, 0.174533, 0.523599)
bpy.context.view_layer.update()
